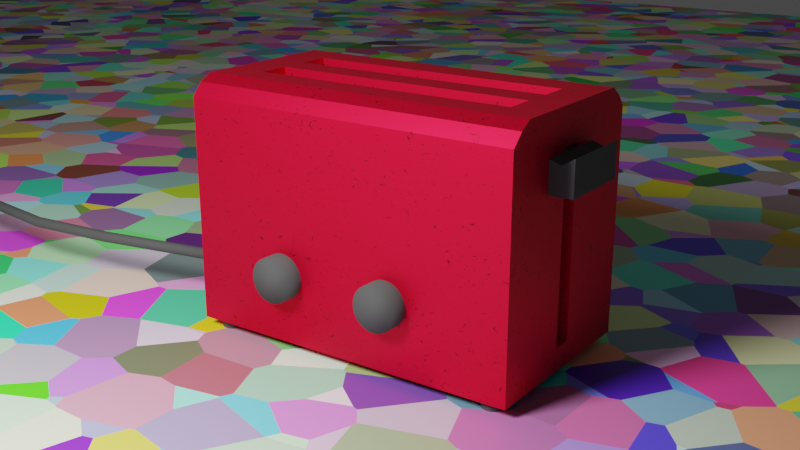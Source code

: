 # Source: Toaster.blend  (saved by Blender 3.5.10; exported with 4.5.12 LTS)
import bpy
from mathutils import Matrix  # noqa: F401  (used for matrix-valued properties, if any)

bpy.ops.wm.read_factory_settings(use_empty=True)
scene = bpy.context.scene
scene.name = 'Scene'

# ---- collections
col_collection = bpy.data.collections.new('Collection'); scene.collection.children.link(col_collection)

# ---- materials (node trees are filled in below, after node groups)
mat_toaster = bpy.data.materials.new('Toaster')
mat_wire = bpy.data.materials.new('Wire')
mat_material_001 = bpy.data.materials.new('Material.001')

# ---- material node trees
mat_toaster.use_nodes = True; mat_toaster.node_tree.nodes.clear()
_N = mat_toaster.node_tree.nodes; _L = mat_toaster.node_tree.links
n0 = _N.new('ShaderNodeBsdfPrincipled'); n0.name = 'Principled BSDF'; n0.location = (10, 300)
n0.distribution = 'GGX'
n0.subsurface_method = 'RANDOM_WALK_SKIN'
n0.inputs[1].default_value = 0.7523
n0.inputs[3].default_value = 1.45
n0.inputs[27].default_value = (0.0, 0.0, 0.0, 1.0)
n0.inputs[28].default_value = 1.0
n1 = _N.new('ShaderNodeOutputMaterial'); n1.name = 'Material Output'; n1.location = (300, 300)
n2 = _N.new('ShaderNodeValToRGB'); n2.name = 'ColorRamp'; n2.location = (-331, 226)
while len(n2.color_ramp.elements) > 1: n2.color_ramp.elements.remove(n2.color_ramp.elements[-1])
n2.color_ramp.elements[0].position = 0.2545; n2.color_ramp.elements[0].color = (0.1662, 0.0, 0.006475, 1.0)
_e = n2.color_ramp.elements.new(0.3382); _e.color = (0.7011, 0.0, 0.02732, 1.0)
n3 = _N.new('ShaderNodeTexNoise'); n3.name = 'Noise Texture'; n3.location = (-541, 212)
n3.inputs[2].default_value = 26.7
n3.inputs[3].default_value = 1.0
n3.inputs[4].default_value = 0.5267
n3.inputs[8].default_value = -3.5
_L.new(n0.outputs[0], n1.inputs[0])
_L.new(n3.outputs[0], n2.inputs[0])
_L.new(n2.outputs[0], n0.inputs[0])
n1.is_active_output = True
mat_wire.use_nodes = True; mat_wire.node_tree.nodes.clear()
_N = mat_wire.node_tree.nodes; _L = mat_wire.node_tree.links
n0 = _N.new('ShaderNodeBsdfPrincipled'); n0.name = 'Principled BSDF'; n0.location = (10, 300)
n0.distribution = 'GGX'
n0.subsurface_method = 'RANDOM_WALK_SKIN'
n0.inputs[0].default_value = (0.05582, 0.05582, 0.05582, 1.0)
n0.inputs[2].default_value = 0.8303
n0.inputs[3].default_value = 1.45
n0.inputs[27].default_value = (0.0, 0.0, 0.0, 1.0)
n0.inputs[28].default_value = 1.0
n1 = _N.new('ShaderNodeOutputMaterial'); n1.name = 'Material Output'; n1.location = (300, 300)
_L.new(n0.outputs[0], n1.inputs[0])
n1.is_active_output = True
mat_material_001.use_nodes = True; mat_material_001.node_tree.nodes.clear()
_N = mat_material_001.node_tree.nodes; _L = mat_material_001.node_tree.links
n0 = _N.new('ShaderNodeBsdfPrincipled'); n0.name = 'Principled BSDF'; n0.location = (10, 300)
n0.distribution = 'GGX'
n0.subsurface_method = 'RANDOM_WALK_SKIN'
n0.inputs[3].default_value = 1.45
n0.inputs[27].default_value = (0.0, 0.0, 0.0, 1.0)
n0.inputs[28].default_value = 1.0
n1 = _N.new('ShaderNodeOutputMaterial'); n1.name = 'Material Output'; n1.location = (300, 300)
n2 = _N.new('ShaderNodeTexVoronoi'); n2.name = 'Voronoi Texture'; n2.location = (-548, 261)
n2.inputs[2].default_value = 60.8
_L.new(n0.outputs[0], n1.inputs[0])
_L.new(n2.outputs[1], n0.inputs[0])
n1.is_active_output = True

# ---- world
world_world = bpy.data.worlds.new('World'); scene.world = world_world
world_world.use_nodes = True; world_world.node_tree.nodes.clear()
_N = world_world.node_tree.nodes; _L = world_world.node_tree.links
n0 = _N.new('ShaderNodeOutputWorld'); n0.name = 'World Output'; n0.location = (300, 300)
n1 = _N.new('ShaderNodeBackground'); n1.name = 'Background'; n1.location = (10, 300)
n1.inputs[0].default_value = (0.05088, 0.05088, 0.05088, 1.0)
_L.new(n1.outputs[0], n0.inputs[0])
n0.is_active_output = True
world_world.color = (0.05088, 0.05088, 0.05088)
world_world.use_sun_shadow = False
world_world.sun_shadow_jitter_overblur = 0.0

# ---- cameras
cam_camera = bpy.data.cameras.new('Camera')
cam_camera.clip_end = 100.0
cam_camera.ortho_scale = 7.314

# ---- lights
light_light = bpy.data.lights.new('Light', 'POINT')
light_light.transmission_factor = 0.0
light_light.energy = 25.0
light_light.shadow_soft_size = 0.1
light_light.shadow_maximum_resolution = 0.006
light_light.use_absolute_resolution = True

# ---- meshes
me_cube_001 = bpy.data.meshes.new('Cube.001')
me_cube_001.from_pydata([(-1.0, -1.0, -1.0), (-1.0, -0.9048, 0.9304), (-1.0, 1.0, -1.0), (-1.009, 0.907, 0.9449), (1.0, -1.0, -1.0), (1.0, -0.9048, 0.9304), (1.0, 1.0, -1.0), (0.9907, 0.907, 0.9449), (-1.0, 0.7545, -1.0), (-1.0, 0.7545, 1.0), (1.0, 0.7545, -1.0), (1.0, 0.7545, 1.0), (-1.0, -1.0, 0.8412), (-1.0, 1.0, 0.8412), (1.0, 1.0, 0.8412), (1.0, -1.0, 0.8412), (1.0, 0.7545, 0.8412), (-1.0, 0.7545, 0.8412), (-1.0, -0.7881, -1.0), (1.0, -0.7881, 1.0), (-1.0, -0.7881, 1.0), (1.0, -0.7881, -1.0), (-1.0, -0.7881, 0.8412), (1.0, -0.7881, 0.8412), (-1.0, -0.9524, 0.8858), (1.0, -0.8465, 0.9652), (0.0, -0.9048, 0.9304), (1.0, -0.9524, 0.8858), (0.0, -1.0, 0.8412), (1.0, -0.894, 0.8412), (-1.0, -0.8465, 0.9652), (-1.0, -0.894, 0.8412), (-1.0, -0.7881, 0.9206), (0.0, -0.7881, 1.0), (1.0, -0.7881, 0.9206), (-1.0, -0.8703, 0.9032), (0.0, -0.8465, 0.9652), (0.0, -0.9524, 0.8858), (1.0, -0.8703, 0.9032), (-1.005, 0.8307, 0.9725), (-0.00934, 0.907, 0.9449), (0.9953, 0.8307, 0.9725), (0.0, 0.7545, 1.0), (-1.005, 0.9535, 0.8931), (0.9953, 0.9535, 0.8931), (1.0, 0.7545, 0.9206), (-1.0, 0.7545, 0.9206), (1.0, 0.8772, 0.8412), (0.0, 1.0, 0.8412), (-1.0, 0.8772, 0.8412), (0.9977, 0.854, 0.9069), (-0.00467, 0.8307, 0.9725), (-0.00467, 0.9535, 0.8931), (-1.002, 0.854, 0.9069), (-0.8, 0.4556, 1.0), (0.7651, 0.4624, 1.0), (0.7651, 0.1451, 1.0), (-0.7989, 0.1449, 1.0), (-0.8, 0.4556, -0.5689), (0.7651, 0.4624, -0.5689), (0.7651, 0.1451, -0.5689), (-0.7989, 0.1449, -0.5689), (-0.7978, -0.459, 1.0), (0.7686, -0.459, 1.0), (0.7686, -0.1465, 1.0), (-0.8001, -0.1504, 1.0), (-0.7978, -0.459, -0.5724), (0.7686, -0.459, -0.5724), (0.7686, -0.1465, -0.5724), (-0.8001, -0.1504, -0.5724), (1.0, -0.1016, -1.0), (-1.0, -0.1016, 0.8412), (-1.0, -0.1016, -1.0), (1.0, -0.1016, 0.8412), (1.0, 0.1044, -1.0), (-1.0, 0.1044, 0.8412), (-1.0, 0.1045, -1.0), (1.0, 0.1045, 0.8412), (-1.0, 0.7545, 0.7015), (-1.0, -0.7881, 0.7015), (-1.0, -0.1016, 0.7015), (-1.0, 0.1044, 0.7015), (-1.0, 0.7545, -0.8098), (-1.0, -0.7881, -0.8098), (-1.0, -0.1016, -0.8098), (-1.0, 0.1045, -0.8098), (-1.0, -0.1016, 0.7015), (-1.0, 0.1044, 0.7015), (-1.0, -0.1016, -0.8098), (-1.0, 0.1045, -0.8098), (-0.867, -0.1016, 0.7015), (-0.867, 0.1044, 0.7015), (-0.867, -0.1016, -0.8098), (-0.867, 0.1045, -0.8098)], [], [(53, 39, 3, 43), (52, 40, 7, 44), (38, 25, 5, 27), (37, 26, 1, 24), (18, 21, 4, 0), (36, 30, 1, 26), (51, 39, 9, 42), (2, 6, 10, 8), (50, 41, 11, 45), (22, 32, 20, 9, 46, 17, 75, 71), (81, 75, 17, 78), (6, 14, 47, 16, 10), (4, 15, 28, 12, 0), (21, 23, 29, 15, 4), (2, 13, 48, 14, 6), (8, 82, 78, 17, 49, 13, 2), (70, 73, 23, 21), (0, 12, 31, 22, 79, 83, 18), (35, 30, 20, 32), (11, 55, 56, 57, 9, 20, 65, 64, 19), (72, 70, 21, 18), (16, 45, 11, 19, 34, 23, 73, 77), (31, 35, 32, 22), (12, 24, 35, 31), (24, 1, 30, 35), (25, 36, 26, 5), (19, 33, 36, 25), (33, 20, 30, 36), (28, 37, 24, 12), (15, 27, 37, 28), (27, 5, 26, 37), (29, 38, 27, 15), (23, 34, 38, 29), (34, 19, 25, 38), (47, 50, 45, 16), (14, 44, 50, 47), (44, 7, 41, 50), (41, 51, 42, 11), (7, 40, 51, 41), (40, 3, 39, 51), (48, 52, 44, 14), (13, 43, 52, 48), (43, 3, 40, 52), (49, 53, 43, 13), (17, 46, 53, 49), (46, 9, 39, 53), (9, 57, 54, 55, 11, 42), (56, 55, 59, 60), (60, 59, 58, 61), (56, 60, 61, 57), (54, 58, 59, 55), (57, 61, 58, 54), (19, 64, 63, 62, 65, 20, 33), (68, 69, 66, 67), (68, 64, 65, 69), (66, 62, 63, 67), (67, 63, 64, 68), (69, 65, 62, 66), (76, 74, 70, 72), (74, 77, 73, 70), (79, 22, 71, 80), (10, 16, 77, 74), (8, 10, 74, 76), (80, 71, 75, 81), (80, 86, 90, 92, 88, 84), (83, 79, 80, 84), (85, 81, 78, 82), (76, 85, 82, 8), (18, 83, 84, 72), (72, 84, 85, 76), (91, 90, 92, 93), (88, 84, 85, 89, 93, 92), (81, 80, 90, 91), (87, 81, 91), (91, 93, 89, 85, 87, 81), (86, 90, 80)])
_uv = me_cube_001.uv_layers.new(name='UVMap')
_uv.uv.foreach_set('vector', [0.6151, 0.2347, 0.625, 0.2347, 0.625, 0.25, 0.6151, 0.25, 0.6151, 0.375, 0.625, 0.375, 0.625, 0.5, 0.6151, 0.5, 0.6151, 0.7368, 0.625, 0.7368, 0.625, 0.75, 0.6151, 0.75, 0.6151, 0.875, 0.625, 0.875, 0.625, 1.0, 0.6151, 1.0, 0.125, 0.7235, 0.375, 0.7235, 0.375, 0.75, 0.125, 0.75, 0.75, 0.7368, 0.875, 0.7368, 0.875, 0.75, 0.75, 0.75, 0.75, 0.5153, 0.875, 0.5153, 0.875, 0.5307, 0.75, 0.5307, 0.125, 0.5, 0.375, 0.5, 0.375, 0.5307, 0.125, 0.5307, 0.6151, 0.5153, 0.625, 0.5153, 0.625, 0.5307, 0.6151, 0.5307, 0.6052, 0.02649, 0.6151, 0.02649, 0.625, 0.02649, 0.625, 0.2193, 0.6151, 0.2193, 0.6052, 0.2193, 0.6052, 0.1381, 0.6052, 0.1123, 0.5877, 0.1381, 0.6052, 0.1381, 0.6052, 0.2193, 0.5877, 0.2193, 0.375, 0.5, 0.6052, 0.5, 0.6052, 0.5153, 0.6052, 0.5307, 0.375, 0.5307, 0.375, 0.75, 0.6052, 0.75, 0.6052, 0.875, 0.6052, 1.0, 0.375, 1.0, 0.375, 0.7235, 0.6052, 0.7235, 0.6052, 0.7368, 0.6052, 0.75, 0.375, 0.75, 0.375, 0.25, 0.6052, 0.25, 0.6052, 0.375, 0.6052, 0.5, 0.375, 0.5, 0.375, 0.2193, 0.3988, 0.2193, 0.5877, 0.2193, 0.6052, 0.2193, 0.6052, 0.2347, 0.6052, 0.25, 0.375, 0.25, 0.375, 0.6377, 0.6052, 0.6377, 0.6052, 0.7235, 0.375, 0.7235, 0.375, 0.0, 0.6052, 0.0, 0.6052, 0.01324, 0.6052, 0.02649, 0.5877, 0.02649, 0.3988, 0.02649, 0.375, 0.02649, 0.6151, 0.01324, 0.625, 0.01324, 0.625, 0.02649, 0.6151, 0.02649, 0.625, 0.5307, 0.6544, 0.5672, 0.6544, 0.6069, 0.8515, 0.6069, 0.875, 0.5307, 0.875, 0.7235, 0.8503, 0.6438, 0.654, 0.6433, 0.625, 0.7235, 0.125, 0.6377, 0.375, 0.6377, 0.375, 0.7235, 0.125, 0.7235, 0.6052, 0.5307, 0.6151, 0.5307, 0.625, 0.5307, 0.625, 0.7235, 0.6151, 0.7235, 0.6052, 0.7235, 0.6052, 0.6377, 0.6052, 0.6119, 0.6052, 0.01324, 0.6151, 0.01324, 0.6151, 0.02649, 0.6052, 0.02649, 0.6052, 0.0, 0.6151, 0.0, 0.6151, 0.01324, 0.6052, 0.01324, 0.6151, 0.0, 0.625, 0.0, 0.625, 0.01324, 0.6151, 0.01324, 0.625, 0.7368, 0.75, 0.7368, 0.75, 0.75, 0.625, 0.75, 0.625, 0.7235, 0.75, 0.7235, 0.75, 0.7368, 0.625, 0.7368, 0.75, 0.7235, 0.875, 0.7235, 0.875, 0.7368, 0.75, 0.7368, 0.6052, 0.875, 0.6151, 0.875, 0.6151, 1.0, 0.6052, 1.0, 0.6052, 0.75, 0.6151, 0.75, 0.6151, 0.875, 0.6052, 0.875, 0.6151, 0.75, 0.625, 0.75, 0.625, 0.875, 0.6151, 0.875, 0.6052, 0.7368, 0.6151, 0.7368, 0.6151, 0.75, 0.6052, 0.75, 0.6052, 0.7235, 0.6151, 0.7235, 0.6151, 0.7368, 0.6052, 0.7368, 0.6151, 0.7235, 0.625, 0.7235, 0.625, 0.7368, 0.6151, 0.7368, 0.6052, 0.5153, 0.6151, 0.5153, 0.6151, 0.5307, 0.6052, 0.5307, 0.6052, 0.5, 0.6151, 0.5, 0.6151, 0.5153, 0.6052, 0.5153, 0.6151, 0.5, 0.625, 0.5, 0.625, 0.5153, 0.6151, 0.5153, 0.625, 0.5153, 0.75, 0.5153, 0.75, 0.5307, 0.625, 0.5307, 0.625, 0.5, 0.75, 0.5, 0.75, 0.5153, 0.625, 0.5153, 0.75, 0.5, 0.875, 0.5, 0.875, 0.5153, 0.75, 0.5153, 0.6052, 0.375, 0.6151, 0.375, 0.6151, 0.5, 0.6052, 0.5, 0.6052, 0.25, 0.6151, 0.25, 0.6151, 0.375, 0.6052, 0.375, 0.6151, 0.25, 0.625, 0.25, 0.625, 0.375, 0.6151, 0.375, 0.6052, 0.2347, 0.6151, 0.2347, 0.6151, 0.25, 0.6052, 0.25, 0.6052, 0.2193, 0.6151, 0.2193, 0.6151, 0.2347, 0.6052, 0.2347, 0.6151, 0.2193, 0.625, 0.2193, 0.625, 0.2347, 0.6151, 0.2347, 0.875, 0.5307, 0.8515, 0.6069, 0.85, 0.568, 0.6544, 0.5672, 0.625, 0.5307, 0.75, 0.5307, 0.6544, 0.6069, 0.6544, 0.5672, 0.0, 0.0, 0.0, 0.0, 0.0, 0.0, 0.0, 0.0, 0.0, 0.0, 0.0, 0.0, 0.6544, 0.6069, 0.0, 0.0, 0.0, 0.0, 0.8515, 0.6069, 0.85, 0.568, 0.0, 0.0, 0.0, 0.0, 0.6544, 0.5672, 0.8515, 0.6069, 0.0, 0.0, 0.0, 0.0, 0.85, 0.568, 0.625, 0.7235, 0.654, 0.6433, 0.654, 0.6824, 0.8501, 0.6804, 0.8503, 0.6438, 0.875, 0.7235, 0.75, 0.7235, 0.0, 0.0, 0.0, 0.0, 0.0, 0.0, 0.0, 0.0, 0.0, 0.0, 0.0, 0.0, 0.0, 0.0, 0.0, 0.0, 0.0, 0.0, 0.0, 0.0, 0.0, 0.0, 0.0, 0.0, 0.0, 0.0, 0.0, 0.0, 0.0, 0.0, 0.0, 0.0, 0.0, 0.0, 0.0, 0.0, 0.0, 0.0, 0.0, 0.0, 0.125, 0.6119, 0.375, 0.6119, 0.375, 0.6377, 0.125, 0.6377, 0.375, 0.6119, 0.6052, 0.6119, 0.6052, 0.6377, 0.375, 0.6377, 0.5877, 0.02649, 0.6052, 0.02649, 0.6052, 0.1123, 0.5877, 0.1123, 0.375, 0.5307, 0.6052, 0.5307, 0.6052, 0.6119, 0.375, 0.6119, 0.125, 0.5307, 0.375, 0.5307, 0.375, 0.6119, 0.125, 0.6119, 0.5877, 0.1123, 0.6052, 0.1123, 0.6052, 0.1381, 0.5877, 0.1381, 0.5877, 0.1123, 0.0, 0.0, 0.0, 0.0, 0.0, 0.0, 0.0, 0.0, 0.0, 0.0, 0.3988, 0.02649, 0.5877, 0.02649, 0.5877, 0.1123, 0.3988, 0.1123, 0.3988, 0.1381, 0.5877, 0.1381, 0.5877, 0.2193, 0.3988, 0.2193, 0.375, 0.1381, 0.3988, 0.1381, 0.3988, 0.2193, 0.375, 0.2193, 0.375, 0.02649, 0.3988, 0.02649, 0.3988, 0.1123, 0.375, 0.1123, 0.375, 0.1123, 0.3988, 0.1123, 0.3988, 0.1381, 0.375, 0.1381, 0.0, 0.0, 0.0, 0.0, 0.0, 0.0, 0.0, 0.0, 0.0, 0.0, 0.0, 0.0, 0.0, 0.0, 0.0, 0.0, 0.0, 0.0, 0.0, 0.0, 0.5877, 0.1381, 0.5877, 0.1123, 0.0, 0.0, 0.0, 0.0, 0.0, 0.0, 0.5877, 0.1381, 0.0, 0.0, 0.0, 0.0, 0.0, 0.0, 0.0, 0.0, 0.0, 0.0, 0.0, 0.0, 0.5877, 0.1381, 0.0, 0.0, 0.0, 0.0, 0.5877, 0.1123])
me_cube_001.materials.append(mat_toaster)
me_cube_001.update()
me_cube_002 = bpy.data.meshes.new('Cube.002')
me_cube_002.from_pydata([(-0.01467, -0.03332, -0.01467), (-0.01467, -0.03332, 0.01467), (-0.01467, 0.03332, -0.01467), (-0.01467, 0.03332, 0.01467), (0.01467, -0.03332, -0.01467), (0.01467, -0.03332, 0.01467), (0.01467, 0.03332, -0.01467), (0.01467, 0.03332, 0.01467), (-0.004231, 0.03332, -0.01467), (-0.004231, 0.03332, 0.00838), (-0.004231, -0.03332, -0.01467), (-0.004231, -0.03332, 0.00838)], [], [(0, 1, 3, 2), (8, 9, 7, 6), (6, 7, 5, 4), (10, 11, 1, 0), (8, 6, 4, 10), (9, 3, 1, 11), (7, 9, 11, 5), (2, 8, 10, 0), (4, 5, 11, 10), (2, 3, 9, 8)])
_uv = me_cube_002.uv_layers.new(name='UVMap')
_uv.uv.foreach_set('vector', [0.375, 0.0, 0.625, 0.0, 0.625, 0.25, 0.375, 0.25, 0.375, 0.3389, 0.625, 0.3389, 0.625, 0.5, 0.375, 0.5, 0.375, 0.5, 0.625, 0.5, 0.625, 0.75, 0.375, 0.75, 0.375, 0.9111, 0.625, 0.9111, 0.625, 1.0, 0.375, 1.0, 0.2139, 0.5, 0.375, 0.5, 0.375, 0.75, 0.2139, 0.75, 0.7861, 0.5, 0.875, 0.5, 0.875, 0.75, 0.7861, 0.75, 0.625, 0.5, 0.7861, 0.5, 0.7861, 0.75, 0.625, 0.75, 0.125, 0.5, 0.2139, 0.5, 0.2139, 0.75, 0.125, 0.75, 0.375, 0.75, 0.625, 0.75, 0.625, 0.9111, 0.375, 0.9111, 0.375, 0.25, 0.625, 0.25, 0.625, 0.3389, 0.375, 0.3389])
me_cube_002.materials.append(mat_wire)
me_cube_002.update()
me_cylinder = bpy.data.meshes.new('Cylinder')
me_cylinder.from_pydata([(0.0, 0.01887, -0.01887), (0.0, 0.01887, 0.01887), (0.003681, 0.0185, -0.01887), (0.003681, 0.0185, 0.01887), (0.00722, 0.01743, -0.01887), (0.00722, 0.01743, 0.01887), (0.01048, 0.01569, -0.01887), (0.01048, 0.01569, 0.01887), (0.01334, 0.01334, -0.01887), (0.01334, 0.01334, 0.01887), (0.01569, 0.01048, -0.01887), (0.01569, 0.01048, 0.01887), (0.01743, 0.00722, -0.01887), (0.01743, 0.00722, 0.01887), (0.0185, 0.003681, -0.01887), (0.0185, 0.003681, 0.01887), (0.01887, 0.0, -0.01887), (0.01887, 0.0, 0.01887), (0.0185, -0.003681, -0.01887), (0.0185, -0.003681, 0.01887), (0.01743, -0.00722, -0.01887), (0.01743, -0.00722, 0.01887), (0.01569, -0.01048, -0.01887), (0.01569, -0.01048, 0.01887), (0.01334, -0.01334, -0.01887), (0.01334, -0.01334, 0.01887), (0.01048, -0.01569, -0.01887), (0.01048, -0.01569, 0.01887), (0.00722, -0.01743, -0.01887), (0.00722, -0.01743, 0.01887), (0.003681, -0.0185, -0.01887), (0.003681, -0.0185, 0.01887), (0.0, -0.01887, -0.01887), (0.0, -0.01887, 0.01887), (-0.003681, -0.0185, -0.01887), (-0.003681, -0.0185, 0.01887), (-0.00722, -0.01743, -0.01887), (-0.00722, -0.01743, 0.01887), (-0.01048, -0.01569, -0.01887), (-0.01048, -0.01569, 0.01887), (-0.01334, -0.01334, -0.01887), (-0.01334, -0.01334, 0.01887), (-0.01569, -0.01048, -0.01887), (-0.01569, -0.01048, 0.01887), (-0.01743, -0.00722, -0.01887), (-0.01743, -0.00722, 0.01887), (-0.0185, -0.003681, -0.01887), (-0.0185, -0.003681, 0.01887), (-0.01887, 0.0, -0.01887), (-0.01887, 0.0, 0.01887), (-0.0185, 0.003681, -0.01887), (-0.0185, 0.003681, 0.01887), (-0.01743, 0.00722, -0.01887), (-0.01743, 0.00722, 0.01887), (-0.01569, 0.01048, -0.01887), (-0.01569, 0.01048, 0.01887), (-0.01334, 0.01334, -0.01887), (-0.01334, 0.01334, 0.01887), (-0.01048, 0.01569, -0.01887), (-0.01048, 0.01569, 0.01887), (-0.00722, 0.01743, -0.01887), (-0.00722, 0.01743, 0.01887), (-0.003681, 0.0185, -0.01887), (-0.003681, 0.0185, 0.01887)], [], [(0, 1, 3, 2), (2, 3, 5, 4), (4, 5, 7, 6), (6, 7, 9, 8), (8, 9, 11, 10), (10, 11, 13, 12), (12, 13, 15, 14), (14, 15, 17, 16), (16, 17, 19, 18), (18, 19, 21, 20), (20, 21, 23, 22), (22, 23, 25, 24), (24, 25, 27, 26), (26, 27, 29, 28), (28, 29, 31, 30), (30, 31, 33, 32), (32, 33, 35, 34), (34, 35, 37, 36), (36, 37, 39, 38), (38, 39, 41, 40), (40, 41, 43, 42), (42, 43, 45, 44), (44, 45, 47, 46), (46, 47, 49, 48), (48, 49, 51, 50), (50, 51, 53, 52), (52, 53, 55, 54), (54, 55, 57, 56), (56, 57, 59, 58), (58, 59, 61, 60), (3, 1, 63, 61, 59, 57, 55, 53, 51, 49, 47, 45, 43, 41, 39, 37, 35, 33, 31, 29, 27, 25, 23, 21, 19, 17, 15, 13, 11, 9, 7, 5), (60, 61, 63, 62), (62, 63, 1, 0), (0, 2, 4, 6, 8, 10, 12, 14, 16, 18, 20, 22, 24, 26, 28, 30, 32, 34, 36, 38, 40, 42, 44, 46, 48, 50, 52, 54, 56, 58, 60, 62)])
me_cylinder.polygons.foreach_set('use_smooth', [True] * 34)
_uv = me_cylinder.uv_layers.new(name='UVMap')
_uv.uv.foreach_set('vector', [1.0, 0.5, 1.0, 1.0, 0.9688, 1.0, 0.9688, 0.5, 0.9688, 0.5, 0.9688, 1.0, 0.9375, 1.0, 0.9375, 0.5, 0.9375, 0.5, 0.9375, 1.0, 0.9062, 1.0, 0.9062, 0.5, 0.9062, 0.5, 0.9062, 1.0, 0.875, 1.0, 0.875, 0.5, 0.875, 0.5, 0.875, 1.0, 0.8438, 1.0, 0.8438, 0.5, 0.8438, 0.5, 0.8438, 1.0, 0.8125, 1.0, 0.8125, 0.5, 0.8125, 0.5, 0.8125, 1.0, 0.7812, 1.0, 0.7812, 0.5, 0.7812, 0.5, 0.7812, 1.0, 0.75, 1.0, 0.75, 0.5, 0.75, 0.5, 0.75, 1.0, 0.7188, 1.0, 0.7188, 0.5, 0.7188, 0.5, 0.7188, 1.0, 0.6875, 1.0, 0.6875, 0.5, 0.6875, 0.5, 0.6875, 1.0, 0.6562, 1.0, 0.6562, 0.5, 0.6562, 0.5, 0.6562, 1.0, 0.625, 1.0, 0.625, 0.5, 0.625, 0.5, 0.625, 1.0, 0.5938, 1.0, 0.5938, 0.5, 0.5938, 0.5, 0.5938, 1.0, 0.5625, 1.0, 0.5625, 0.5, 0.5625, 0.5, 0.5625, 1.0, 0.5312, 1.0, 0.5312, 0.5, 0.5312, 0.5, 0.5312, 1.0, 0.5, 1.0, 0.5, 0.5, 0.5, 0.5, 0.5, 1.0, 0.4688, 1.0, 0.4688, 0.5, 0.4688, 0.5, 0.4688, 1.0, 0.4375, 1.0, 0.4375, 0.5, 0.4375, 0.5, 0.4375, 1.0, 0.4062, 1.0, 0.4062, 0.5, 0.4062, 0.5, 0.4062, 1.0, 0.375, 1.0, 0.375, 0.5, 0.375, 0.5, 0.375, 1.0, 0.3438, 1.0, 0.3438, 0.5, 0.3438, 0.5, 0.3438, 1.0, 0.3125, 1.0, 0.3125, 0.5, 0.3125, 0.5, 0.3125, 1.0, 0.2812, 1.0, 0.2812, 0.5, 0.2812, 0.5, 0.2812, 1.0, 0.25, 1.0, 0.25, 0.5, 0.25, 0.5, 0.25, 1.0, 0.2188, 1.0, 0.2188, 0.5, 0.2188, 0.5, 0.2188, 1.0, 0.1875, 1.0, 0.1875, 0.5, 0.1875, 0.5, 0.1875, 1.0, 0.1562, 1.0, 0.1562, 0.5, 0.1562, 0.5, 0.1562, 1.0, 0.125, 1.0, 0.125, 0.5, 0.125, 0.5, 0.125, 1.0, 0.09375, 1.0, 0.09375, 0.5, 0.09375, 0.5, 0.09375, 1.0, 0.0625, 1.0, 0.0625, 0.5, 0.2968, 0.4854, 0.25, 0.49, 0.2032, 0.4854, 0.1582, 0.4717, 0.1167, 0.4496, 0.08029, 0.4197, 0.05045, 0.3833, 0.02827, 0.3418, 0.01461, 0.2968, 0.01, 0.25, 0.01461, 0.2032, 0.02827, 0.1582, 0.05045, 0.1167, 0.08029, 0.08029, 0.1167, 0.05045, 0.1582, 0.02827, 0.2032, 0.01461, 0.25, 0.01, 0.2968, 0.01461, 0.3418, 0.02827, 0.3833, 0.05045, 0.4197, 0.08029, 0.4496, 0.1167, 0.4717, 0.1582, 0.4854, 0.2032, 0.49, 0.25, 0.4854, 0.2968, 0.4717, 0.3418, 0.4496, 0.3833, 0.4197, 0.4197, 0.3833, 0.4496, 0.3418, 0.4717, 0.0625, 0.5, 0.0625, 1.0, 0.03125, 1.0, 0.03125, 0.5, 0.03125, 0.5, 0.03125, 1.0, 0.0, 1.0, 0.0, 0.5, 0.75, 0.49, 0.7968, 0.4854, 0.8418, 0.4717, 0.8833, 0.4496, 0.9197, 0.4197, 0.9496, 0.3833, 0.9717, 0.3418, 0.9854, 0.2968, 0.99, 0.25, 0.9854, 0.2032, 0.9717, 0.1582, 0.9496, 0.1167, 0.9197, 0.08029, 0.8833, 0.05045, 0.8418, 0.02827, 0.7968, 0.01461, 0.75, 0.01, 0.7032, 0.01461, 0.6582, 0.02827, 0.6167, 0.05045, 0.5803, 0.08029, 0.5504, 0.1167, 0.5283, 0.1582, 0.5146, 0.2032, 0.51, 0.25, 0.5146, 0.2968, 0.5283, 0.3418, 0.5504, 0.3833, 0.5803, 0.4197, 0.6167, 0.4496, 0.6582, 0.4717, 0.7032, 0.4854])
me_cylinder.materials.append(mat_wire)
me_cylinder.update()
me_cylinder_001 = bpy.data.meshes.new('Cylinder.001')
me_cylinder_001.from_pydata([(0.0, 0.01887, -0.01887), (0.0, 0.01887, 0.01887), (0.003681, 0.0185, -0.01887), (0.003681, 0.0185, 0.01887), (0.00722, 0.01743, -0.01887), (0.00722, 0.01743, 0.01887), (0.01048, 0.01569, -0.01887), (0.01048, 0.01569, 0.01887), (0.01334, 0.01334, -0.01887), (0.01334, 0.01334, 0.01887), (0.01569, 0.01048, -0.01887), (0.01569, 0.01048, 0.01887), (0.01743, 0.00722, -0.01887), (0.01743, 0.00722, 0.01887), (0.0185, 0.003681, -0.01887), (0.0185, 0.003681, 0.01887), (0.01887, 0.0, -0.01887), (0.01887, 0.0, 0.01887), (0.0185, -0.003681, -0.01887), (0.0185, -0.003681, 0.01887), (0.01743, -0.00722, -0.01887), (0.01743, -0.00722, 0.01887), (0.01569, -0.01048, -0.01887), (0.01569, -0.01048, 0.01887), (0.01334, -0.01334, -0.01887), (0.01334, -0.01334, 0.01887), (0.01048, -0.01569, -0.01887), (0.01048, -0.01569, 0.01887), (0.00722, -0.01743, -0.01887), (0.00722, -0.01743, 0.01887), (0.003681, -0.0185, -0.01887), (0.003681, -0.0185, 0.01887), (0.0, -0.01887, -0.01887), (0.0, -0.01887, 0.01887), (-0.003681, -0.0185, -0.01887), (-0.003681, -0.0185, 0.01887), (-0.00722, -0.01743, -0.01887), (-0.00722, -0.01743, 0.01887), (-0.01048, -0.01569, -0.01887), (-0.01048, -0.01569, 0.01887), (-0.01334, -0.01334, -0.01887), (-0.01334, -0.01334, 0.01887), (-0.01569, -0.01048, -0.01887), (-0.01569, -0.01048, 0.01887), (-0.01743, -0.00722, -0.01887), (-0.01743, -0.00722, 0.01887), (-0.0185, -0.003681, -0.01887), (-0.0185, -0.003681, 0.01887), (-0.01887, 0.0, -0.01887), (-0.01887, 0.0, 0.01887), (-0.0185, 0.003681, -0.01887), (-0.0185, 0.003681, 0.01887), (-0.01743, 0.00722, -0.01887), (-0.01743, 0.00722, 0.01887), (-0.01569, 0.01048, -0.01887), (-0.01569, 0.01048, 0.01887), (-0.01334, 0.01334, -0.01887), (-0.01334, 0.01334, 0.01887), (-0.01048, 0.01569, -0.01887), (-0.01048, 0.01569, 0.01887), (-0.00722, 0.01743, -0.01887), (-0.00722, 0.01743, 0.01887), (-0.003681, 0.0185, -0.01887), (-0.003681, 0.0185, 0.01887)], [], [(0, 1, 3, 2), (2, 3, 5, 4), (4, 5, 7, 6), (6, 7, 9, 8), (8, 9, 11, 10), (10, 11, 13, 12), (12, 13, 15, 14), (14, 15, 17, 16), (16, 17, 19, 18), (18, 19, 21, 20), (20, 21, 23, 22), (22, 23, 25, 24), (24, 25, 27, 26), (26, 27, 29, 28), (28, 29, 31, 30), (30, 31, 33, 32), (32, 33, 35, 34), (34, 35, 37, 36), (36, 37, 39, 38), (38, 39, 41, 40), (40, 41, 43, 42), (42, 43, 45, 44), (44, 45, 47, 46), (46, 47, 49, 48), (48, 49, 51, 50), (50, 51, 53, 52), (52, 53, 55, 54), (54, 55, 57, 56), (56, 57, 59, 58), (58, 59, 61, 60), (3, 1, 63, 61, 59, 57, 55, 53, 51, 49, 47, 45, 43, 41, 39, 37, 35, 33, 31, 29, 27, 25, 23, 21, 19, 17, 15, 13, 11, 9, 7, 5), (60, 61, 63, 62), (62, 63, 1, 0), (0, 2, 4, 6, 8, 10, 12, 14, 16, 18, 20, 22, 24, 26, 28, 30, 32, 34, 36, 38, 40, 42, 44, 46, 48, 50, 52, 54, 56, 58, 60, 62)])
me_cylinder_001.polygons.foreach_set('use_smooth', [True] * 34)
_uv = me_cylinder_001.uv_layers.new(name='UVMap')
_uv.uv.foreach_set('vector', [1.0, 0.5, 1.0, 1.0, 0.9688, 1.0, 0.9688, 0.5, 0.9688, 0.5, 0.9688, 1.0, 0.9375, 1.0, 0.9375, 0.5, 0.9375, 0.5, 0.9375, 1.0, 0.9062, 1.0, 0.9062, 0.5, 0.9062, 0.5, 0.9062, 1.0, 0.875, 1.0, 0.875, 0.5, 0.875, 0.5, 0.875, 1.0, 0.8438, 1.0, 0.8438, 0.5, 0.8438, 0.5, 0.8438, 1.0, 0.8125, 1.0, 0.8125, 0.5, 0.8125, 0.5, 0.8125, 1.0, 0.7812, 1.0, 0.7812, 0.5, 0.7812, 0.5, 0.7812, 1.0, 0.75, 1.0, 0.75, 0.5, 0.75, 0.5, 0.75, 1.0, 0.7188, 1.0, 0.7188, 0.5, 0.7188, 0.5, 0.7188, 1.0, 0.6875, 1.0, 0.6875, 0.5, 0.6875, 0.5, 0.6875, 1.0, 0.6562, 1.0, 0.6562, 0.5, 0.6562, 0.5, 0.6562, 1.0, 0.625, 1.0, 0.625, 0.5, 0.625, 0.5, 0.625, 1.0, 0.5938, 1.0, 0.5938, 0.5, 0.5938, 0.5, 0.5938, 1.0, 0.5625, 1.0, 0.5625, 0.5, 0.5625, 0.5, 0.5625, 1.0, 0.5312, 1.0, 0.5312, 0.5, 0.5312, 0.5, 0.5312, 1.0, 0.5, 1.0, 0.5, 0.5, 0.5, 0.5, 0.5, 1.0, 0.4688, 1.0, 0.4688, 0.5, 0.4688, 0.5, 0.4688, 1.0, 0.4375, 1.0, 0.4375, 0.5, 0.4375, 0.5, 0.4375, 1.0, 0.4062, 1.0, 0.4062, 0.5, 0.4062, 0.5, 0.4062, 1.0, 0.375, 1.0, 0.375, 0.5, 0.375, 0.5, 0.375, 1.0, 0.3438, 1.0, 0.3438, 0.5, 0.3438, 0.5, 0.3438, 1.0, 0.3125, 1.0, 0.3125, 0.5, 0.3125, 0.5, 0.3125, 1.0, 0.2812, 1.0, 0.2812, 0.5, 0.2812, 0.5, 0.2812, 1.0, 0.25, 1.0, 0.25, 0.5, 0.25, 0.5, 0.25, 1.0, 0.2188, 1.0, 0.2188, 0.5, 0.2188, 0.5, 0.2188, 1.0, 0.1875, 1.0, 0.1875, 0.5, 0.1875, 0.5, 0.1875, 1.0, 0.1562, 1.0, 0.1562, 0.5, 0.1562, 0.5, 0.1562, 1.0, 0.125, 1.0, 0.125, 0.5, 0.125, 0.5, 0.125, 1.0, 0.09375, 1.0, 0.09375, 0.5, 0.09375, 0.5, 0.09375, 1.0, 0.0625, 1.0, 0.0625, 0.5, 0.2968, 0.4854, 0.25, 0.49, 0.2032, 0.4854, 0.1582, 0.4717, 0.1167, 0.4496, 0.08029, 0.4197, 0.05045, 0.3833, 0.02827, 0.3418, 0.01461, 0.2968, 0.01, 0.25, 0.01461, 0.2032, 0.02827, 0.1582, 0.05045, 0.1167, 0.08029, 0.08029, 0.1167, 0.05045, 0.1582, 0.02827, 0.2032, 0.01461, 0.25, 0.01, 0.2968, 0.01461, 0.3418, 0.02827, 0.3833, 0.05045, 0.4197, 0.08029, 0.4496, 0.1167, 0.4717, 0.1582, 0.4854, 0.2032, 0.49, 0.25, 0.4854, 0.2968, 0.4717, 0.3418, 0.4496, 0.3833, 0.4197, 0.4197, 0.3833, 0.4496, 0.3418, 0.4717, 0.0625, 0.5, 0.0625, 1.0, 0.03125, 1.0, 0.03125, 0.5, 0.03125, 0.5, 0.03125, 1.0, 0.0, 1.0, 0.0, 0.5, 0.75, 0.49, 0.7968, 0.4854, 0.8418, 0.4717, 0.8833, 0.4496, 0.9197, 0.4197, 0.9496, 0.3833, 0.9717, 0.3418, 0.9854, 0.2968, 0.99, 0.25, 0.9854, 0.2032, 0.9717, 0.1582, 0.9496, 0.1167, 0.9197, 0.08029, 0.8833, 0.05045, 0.8418, 0.02827, 0.7968, 0.01461, 0.75, 0.01, 0.7032, 0.01461, 0.6582, 0.02827, 0.6167, 0.05045, 0.5803, 0.08029, 0.5504, 0.1167, 0.5283, 0.1582, 0.5146, 0.2032, 0.51, 0.25, 0.5146, 0.2968, 0.5283, 0.3418, 0.5504, 0.3833, 0.5803, 0.4197, 0.6167, 0.4496, 0.6582, 0.4717, 0.7032, 0.4854])
me_cylinder_001.materials.append(mat_wire)
me_cylinder_001.update()
me_cylinder_002 = bpy.data.meshes.new('Cylinder.002')
me_cylinder_002.from_pydata([(-1.94e-08, -0.004932, 0.4826), (1.996e-09, -0.004932, -0.01675), (-0.0009623, -0.004837, 0.4826), (-0.0009622, -0.004837, -0.01675), (-0.001888, -0.004557, 0.4826), (-0.001887, -0.004557, -0.01675), (-0.00274, -0.004101, 0.4826), (-0.00274, -0.004101, -0.01675), (-0.003488, -0.003488, 0.4826), (-0.003488, -0.003488, -0.01675), (-0.004101, -0.00274, 0.4826), (-0.004101, -0.00274, -0.01675), (-0.004557, -0.001887, 0.4826), (-0.004557, -0.001887, -0.01675), (-0.004837, -0.0009622, 0.4826), (-0.004837, -0.0009622, -0.01675), (-0.004932, 2.184e-09, 0.4826), (-0.004932, 2.184e-09, -0.01675), (-0.004837, 0.0009622, 0.4826), (-0.004837, 0.0009622, -0.01675), (-0.004557, 0.001887, 0.4826), (-0.004557, 0.001887, -0.01675), (-0.004101, 0.00274, 0.4826), (-0.004101, 0.00274, -0.01675), (-0.003488, 0.003488, 0.4826), (-0.003488, 0.003488, -0.01675), (-0.00274, 0.004101, 0.4826), (-0.00274, 0.004101, -0.01675), (-0.001888, 0.004557, 0.4826), (-0.001887, 0.004557, -0.01675), (-0.0009623, 0.004837, 0.4826), (-0.0009622, 0.004837, -0.01675), (-1.94e-08, 0.004932, 0.4826), (1.996e-09, 0.004932, -0.01675), (0.0009622, 0.004837, 0.4826), (0.0009622, 0.004837, -0.01675), (0.001887, 0.004557, 0.4826), (0.001887, 0.004557, -0.01675), (0.00274, 0.004101, 0.4826), (0.00274, 0.004101, -0.01675), (0.003488, 0.003488, 0.4826), (0.003488, 0.003488, -0.01675), (0.004101, 0.00274, 0.4826), (0.004101, 0.00274, -0.01675), (0.004557, 0.001887, 0.4826), (0.004557, 0.001887, -0.01675), (0.004837, 0.0009622, 0.4826), (0.004837, 0.0009622, -0.01675), (0.004932, 2.184e-09, 0.4826), (0.004932, 2.184e-09, -0.01675), (0.004837, -0.0009622, 0.4826), (0.004837, -0.0009622, -0.01675), (0.004557, -0.001887, 0.4826), (0.004557, -0.001887, -0.01675), (0.004101, -0.00274, 0.4826), (0.004101, -0.00274, -0.01675), (0.003488, -0.003488, 0.4826), (0.003488, -0.003488, -0.01675), (0.00274, -0.004101, 0.4826), (0.00274, -0.004101, -0.01675), (0.001887, -0.004557, 0.4826), (0.001887, -0.004557, -0.01675), (0.0009622, -0.004837, 0.4826), (0.0009622, -0.004837, -0.01675), (-4.461e-09, 0.02334, 0.1339), (-0.0009622, 0.02343, 0.1339), (-0.001887, 0.02372, 0.1339), (-0.00274, 0.02417, 0.1339), (-0.003488, 0.02478, 0.1339), (-0.004101, 0.02553, 0.1339), (-0.004557, 0.02638, 0.1339), (-0.004837, 0.02731, 0.1339), (-0.004932, 0.02827, 0.1339), (-0.004837, 0.02923, 0.1339), (-0.004557, 0.03016, 0.1339), (-0.004101, 0.03101, 0.1339), (-0.003488, 0.03176, 0.1339), (-0.00274, 0.03237, 0.1339), (-0.001887, 0.03283, 0.1339), (-0.0009622, 0.03311, 0.1339), (-4.461e-09, 0.0332, 0.1339), (0.0009622, 0.03311, 0.1339), (0.001887, 0.03283, 0.1339), (0.00274, 0.03237, 0.1339), (0.003488, 0.03176, 0.1339), (0.004101, 0.03101, 0.1339), (0.004557, 0.03016, 0.1339), (0.004837, 0.02923, 0.1339), (0.004932, 0.02827, 0.1339), (0.004837, 0.02731, 0.1339), (0.004557, 0.02638, 0.1339), (0.004101, 0.02553, 0.1339), (0.003488, 0.02478, 0.1339), (0.00274, 0.02417, 0.1339), (0.001887, 0.02372, 0.1339), (0.0009622, 0.02343, 0.1339), (-0.0009622, 0.03121, 0.2193), (-0.001887, 0.03149, 0.2193), (-0.00274, 0.03195, 0.2193), (-0.003488, 0.03256, 0.2193), (-0.004101, 0.03331, 0.2193), (-0.004557, 0.03416, 0.2193), (-0.004837, 0.03509, 0.2193), (-0.004932, 0.03605, 0.2193), (-0.004837, 0.03701, 0.2193), (-0.004557, 0.03794, 0.2193), (-0.004101, 0.03879, 0.2193), (-0.003488, 0.03954, 0.2193), (-0.00274, 0.04015, 0.2193), (-0.001887, 0.04061, 0.2193), (-0.0009622, 0.04089, 0.2193), (-8.117e-09, 0.04098, 0.2193), (0.0009622, 0.04089, 0.2193), (0.001887, 0.04061, 0.2193), (0.00274, 0.04015, 0.2193), (0.003488, 0.03954, 0.2193), (0.004101, 0.03879, 0.2193), (0.004557, 0.03794, 0.2193), (0.004837, 0.03701, 0.2193), (0.004932, 0.03605, 0.2193), (0.004837, 0.03509, 0.2193), (0.004557, 0.03416, 0.2193), (0.004101, 0.03331, 0.2193), (0.003488, 0.03256, 0.2193), (0.00274, 0.03195, 0.2193), (0.001887, 0.03149, 0.2193), (0.0009622, 0.03121, 0.2193), (-8.117e-09, 0.03112, 0.2193)], [], [(64, 1, 3, 65), (65, 3, 5, 66), (66, 5, 7, 67), (67, 7, 9, 68), (68, 9, 11, 69), (69, 11, 13, 70), (70, 13, 15, 71), (71, 15, 17, 72), (72, 17, 19, 73), (73, 19, 21, 74), (74, 21, 23, 75), (75, 23, 25, 76), (76, 25, 27, 77), (77, 27, 29, 78), (78, 29, 31, 79), (79, 31, 33, 80), (80, 33, 35, 81), (81, 35, 37, 82), (82, 37, 39, 83), (83, 39, 41, 84), (84, 41, 43, 85), (85, 43, 45, 86), (86, 45, 47, 87), (87, 47, 49, 88), (88, 49, 51, 89), (89, 51, 53, 90), (90, 53, 55, 91), (91, 55, 57, 92), (92, 57, 59, 93), (93, 59, 61, 94), (3, 1, 63, 61, 59, 57, 55, 53, 51, 49, 47, 45, 43, 41, 39, 37, 35, 33, 31, 29, 27, 25, 23, 21, 19, 17, 15, 13, 11, 9, 7, 5), (94, 61, 63, 95), (95, 63, 1, 64), (0, 2, 4, 6, 8, 10, 12, 14, 16, 18, 20, 22, 24, 26, 28, 30, 32, 34, 36, 38, 40, 42, 44, 46, 48, 50, 52, 54, 56, 58, 60, 62), (126, 95, 64, 127), (125, 94, 95, 126), (124, 93, 94, 125), (123, 92, 93, 124), (122, 91, 92, 123), (121, 90, 91, 122), (120, 89, 90, 121), (119, 88, 89, 120), (118, 87, 88, 119), (117, 86, 87, 118), (116, 85, 86, 117), (115, 84, 85, 116), (114, 83, 84, 115), (113, 82, 83, 114), (112, 81, 82, 113), (111, 80, 81, 112), (110, 79, 80, 111), (109, 78, 79, 110), (108, 77, 78, 109), (107, 76, 77, 108), (106, 75, 76, 107), (105, 74, 75, 106), (104, 73, 74, 105), (103, 72, 73, 104), (102, 71, 72, 103), (101, 70, 71, 102), (100, 69, 70, 101), (99, 68, 69, 100), (98, 67, 68, 99), (97, 66, 67, 98), (96, 65, 66, 97), (127, 64, 65, 96), (0, 127, 96, 2), (2, 96, 97, 4), (4, 97, 98, 6), (6, 98, 99, 8), (8, 99, 100, 10), (10, 100, 101, 12), (12, 101, 102, 14), (14, 102, 103, 16), (16, 103, 104, 18), (18, 104, 105, 20), (20, 105, 106, 22), (22, 106, 107, 24), (24, 107, 108, 26), (26, 108, 109, 28), (28, 109, 110, 30), (30, 110, 111, 32), (32, 111, 112, 34), (34, 112, 113, 36), (36, 113, 114, 38), (38, 114, 115, 40), (40, 115, 116, 42), (42, 116, 117, 44), (44, 117, 118, 46), (46, 118, 119, 48), (48, 119, 120, 50), (50, 120, 121, 52), (52, 121, 122, 54), (54, 122, 123, 56), (56, 123, 124, 58), (58, 124, 125, 60), (60, 125, 126, 62), (62, 126, 127, 0)])
me_cylinder_002.polygons.foreach_set('use_smooth', [True] * 98)
_uv = me_cylinder_002.uv_layers.new(name='UVMap')
_uv.uv.foreach_set('vector', [1.0, 0.8491, 1.0, 1.0, 0.9688, 1.0, 0.9688, 0.8491, 0.9688, 0.8491, 0.9688, 1.0, 0.9375, 1.0, 0.9375, 0.8491, 0.9375, 0.8491, 0.9375, 1.0, 0.9062, 1.0, 0.9062, 0.8491, 0.9062, 0.8491, 0.9062, 1.0, 0.875, 1.0, 0.875, 0.8491, 0.875, 0.8491, 0.875, 1.0, 0.8438, 1.0, 0.8438, 0.8491, 0.8438, 0.8491, 0.8438, 1.0, 0.8125, 1.0, 0.8125, 0.8491, 0.8125, 0.8491, 0.8125, 1.0, 0.7812, 1.0, 0.7812, 0.8491, 0.7812, 0.8491, 0.7812, 1.0, 0.75, 1.0, 0.75, 0.8491, 0.75, 0.8491, 0.75, 1.0, 0.7188, 1.0, 0.7188, 0.8491, 0.7188, 0.8491, 0.7188, 1.0, 0.6875, 1.0, 0.6875, 0.8491, 0.6875, 0.8491, 0.6875, 1.0, 0.6562, 1.0, 0.6562, 0.8491, 0.6562, 0.8491, 0.6562, 1.0, 0.625, 1.0, 0.625, 0.8491, 0.625, 0.8491, 0.625, 1.0, 0.5938, 1.0, 0.5938, 0.8491, 0.5938, 0.8491, 0.5938, 1.0, 0.5625, 1.0, 0.5625, 0.8491, 0.5625, 0.8491, 0.5625, 1.0, 0.5312, 1.0, 0.5312, 0.8491, 0.5312, 0.8491, 0.5312, 1.0, 0.5, 1.0, 0.5, 0.8491, 0.5, 0.8491, 0.5, 1.0, 0.4688, 1.0, 0.4688, 0.8491, 0.4688, 0.8491, 0.4688, 1.0, 0.4375, 1.0, 0.4375, 0.8491, 0.4375, 0.8491, 0.4375, 1.0, 0.4062, 1.0, 0.4062, 0.8491, 0.4062, 0.8491, 0.4062, 1.0, 0.375, 1.0, 0.375, 0.8491, 0.375, 0.8491, 0.375, 1.0, 0.3438, 1.0, 0.3438, 0.8491, 0.3438, 0.8491, 0.3438, 1.0, 0.3125, 1.0, 0.3125, 0.8491, 0.3125, 0.8491, 0.3125, 1.0, 0.2812, 1.0, 0.2812, 0.8491, 0.2812, 0.8491, 0.2812, 1.0, 0.25, 1.0, 0.25, 0.8491, 0.25, 0.8491, 0.25, 1.0, 0.2188, 1.0, 0.2188, 0.8491, 0.2188, 0.8491, 0.2188, 1.0, 0.1875, 1.0, 0.1875, 0.8491, 0.1875, 0.8491, 0.1875, 1.0, 0.1562, 1.0, 0.1562, 0.8491, 0.1562, 0.8491, 0.1562, 1.0, 0.125, 1.0, 0.125, 0.8491, 0.125, 0.8491, 0.125, 1.0, 0.09375, 1.0, 0.09375, 0.8491, 0.09375, 0.8491, 0.09375, 1.0, 0.0625, 1.0, 0.0625, 0.8491, 0.2968, 0.4854, 0.25, 0.49, 0.2032, 0.4854, 0.1582, 0.4717, 0.1167, 0.4496, 0.08029, 0.4197, 0.05045, 0.3833, 0.02827, 0.3418, 0.01461, 0.2968, 0.01, 0.25, 0.01461, 0.2032, 0.02827, 0.1582, 0.05045, 0.1167, 0.08029, 0.08029, 0.1167, 0.05045, 0.1582, 0.02827, 0.2032, 0.01461, 0.25, 0.01, 0.2968, 0.01461, 0.3418, 0.02827, 0.3833, 0.05045, 0.4197, 0.08029, 0.4496, 0.1167, 0.4717, 0.1582, 0.4854, 0.2032, 0.49, 0.25, 0.4854, 0.2968, 0.4717, 0.3418, 0.4496, 0.3833, 0.4197, 0.4197, 0.3833, 0.4496, 0.3418, 0.4717, 0.0625, 0.8491, 0.0625, 1.0, 0.03125, 1.0, 0.03125, 0.8491, 0.03125, 0.8491, 0.03125, 1.0, 0.0, 1.0, 0.0, 0.8491, 0.75, 0.49, 0.7968, 0.4854, 0.8418, 0.4717, 0.8833, 0.4496, 0.9197, 0.4197, 0.9496, 0.3833, 0.9717, 0.3418, 0.9854, 0.2968, 0.99, 0.25, 0.9854, 0.2032, 0.9717, 0.1582, 0.9496, 0.1167, 0.9197, 0.08029, 0.8833, 0.05045, 0.8418, 0.02827, 0.7968, 0.01461, 0.75, 0.01, 0.7032, 0.01461, 0.6582, 0.02827, 0.6167, 0.05045, 0.5803, 0.08029, 0.5504, 0.1167, 0.5283, 0.1582, 0.5146, 0.2032, 0.51, 0.25, 0.5146, 0.2968, 0.5283, 0.3418, 0.5504, 0.3833, 0.5803, 0.4197, 0.6167, 0.4496, 0.6582, 0.4717, 0.7032, 0.4854, 0.03125, 0.7637, 0.03125, 0.8491, 0.0, 0.8491, 0.0, 0.7637, 0.0625, 0.7637, 0.0625, 0.8491, 0.03125, 0.8491, 0.03125, 0.7637, 0.09375, 0.7637, 0.09375, 0.8491, 0.0625, 0.8491, 0.0625, 0.7637, 0.125, 0.7637, 0.125, 0.8491, 0.09375, 0.8491, 0.09375, 0.7637, 0.1562, 0.7637, 0.1562, 0.8491, 0.125, 0.8491, 0.125, 0.7637, 0.1875, 0.7637, 0.1875, 0.8491, 0.1562, 0.8491, 0.1562, 0.7637, 0.2188, 0.7637, 0.2188, 0.8491, 0.1875, 0.8491, 0.1875, 0.7637, 0.25, 0.7637, 0.25, 0.8491, 0.2188, 0.8491, 0.2188, 0.7637, 0.2812, 0.7637, 0.2812, 0.8491, 0.25, 0.8491, 0.25, 0.7637, 0.3125, 0.7637, 0.3125, 0.8491, 0.2812, 0.8491, 0.2812, 0.7637, 0.3438, 0.7637, 0.3438, 0.8491, 0.3125, 0.8491, 0.3125, 0.7637, 0.375, 0.7637, 0.375, 0.8491, 0.3438, 0.8491, 0.3438, 0.7637, 0.4062, 0.7637, 0.4062, 0.8491, 0.375, 0.8491, 0.375, 0.7637, 0.4375, 0.7637, 0.4375, 0.8491, 0.4062, 0.8491, 0.4062, 0.7637, 0.4688, 0.7637, 0.4688, 0.8491, 0.4375, 0.8491, 0.4375, 0.7637, 0.5, 0.7637, 0.5, 0.8491, 0.4688, 0.8491, 0.4688, 0.7637, 0.5312, 0.7637, 0.5312, 0.8491, 0.5, 0.8491, 0.5, 0.7637, 0.5625, 0.7637, 0.5625, 0.8491, 0.5312, 0.8491, 0.5312, 0.7637, 0.5938, 0.7637, 0.5938, 0.8491, 0.5625, 0.8491, 0.5625, 0.7637, 0.625, 0.7637, 0.625, 0.8491, 0.5938, 0.8491, 0.5938, 0.7637, 0.6562, 0.7637, 0.6562, 0.8491, 0.625, 0.8491, 0.625, 0.7637, 0.6875, 0.7637, 0.6875, 0.8491, 0.6562, 0.8491, 0.6562, 0.7637, 0.7188, 0.7637, 0.7188, 0.8491, 0.6875, 0.8491, 0.6875, 0.7637, 0.75, 0.7637, 0.75, 0.8491, 0.7188, 0.8491, 0.7188, 0.7637, 0.7812, 0.7637, 0.7812, 0.8491, 0.75, 0.8491, 0.75, 0.7637, 0.8125, 0.7637, 0.8125, 0.8491, 0.7812, 0.8491, 0.7812, 0.7637, 0.8438, 0.7637, 0.8438, 0.8491, 0.8125, 0.8491, 0.8125, 0.7637, 0.875, 0.7637, 0.875, 0.8491, 0.8438, 0.8491, 0.8438, 0.7637, 0.9062, 0.7637, 0.9062, 0.8491, 0.875, 0.8491, 0.875, 0.7637, 0.9375, 0.7637, 0.9375, 0.8491, 0.9062, 0.8491, 0.9062, 0.7637, 0.9688, 0.7637, 0.9688, 0.8491, 0.9375, 0.8491, 0.9375, 0.7637, 1.0, 0.7637, 1.0, 0.8491, 0.9688, 0.8491, 0.9688, 0.7637, 1.0, 0.5, 1.0, 0.7637, 0.9688, 0.7637, 0.9688, 0.5, 0.9688, 0.5, 0.9688, 0.7637, 0.9375, 0.7637, 0.9375, 0.5, 0.9375, 0.5, 0.9375, 0.7637, 0.9062, 0.7637, 0.9062, 0.5, 0.9062, 0.5, 0.9062, 0.7637, 0.875, 0.7637, 0.875, 0.5, 0.875, 0.5, 0.875, 0.7637, 0.8438, 0.7637, 0.8438, 0.5, 0.8438, 0.5, 0.8438, 0.7637, 0.8125, 0.7637, 0.8125, 0.5, 0.8125, 0.5, 0.8125, 0.7637, 0.7812, 0.7637, 0.7812, 0.5, 0.7812, 0.5, 0.7812, 0.7637, 0.75, 0.7637, 0.75, 0.5, 0.75, 0.5, 0.75, 0.7637, 0.7188, 0.7637, 0.7188, 0.5, 0.7188, 0.5, 0.7188, 0.7637, 0.6875, 0.7637, 0.6875, 0.5, 0.6875, 0.5, 0.6875, 0.7637, 0.6562, 0.7637, 0.6562, 0.5, 0.6562, 0.5, 0.6562, 0.7637, 0.625, 0.7637, 0.625, 0.5, 0.625, 0.5, 0.625, 0.7637, 0.5938, 0.7637, 0.5938, 0.5, 0.5938, 0.5, 0.5938, 0.7637, 0.5625, 0.7637, 0.5625, 0.5, 0.5625, 0.5, 0.5625, 0.7637, 0.5312, 0.7637, 0.5312, 0.5, 0.5312, 0.5, 0.5312, 0.7637, 0.5, 0.7637, 0.5, 0.5, 0.5, 0.5, 0.5, 0.7637, 0.4688, 0.7637, 0.4688, 0.5, 0.4688, 0.5, 0.4688, 0.7637, 0.4375, 0.7637, 0.4375, 0.5, 0.4375, 0.5, 0.4375, 0.7637, 0.4062, 0.7637, 0.4062, 0.5, 0.4062, 0.5, 0.4062, 0.7637, 0.375, 0.7637, 0.375, 0.5, 0.375, 0.5, 0.375, 0.7637, 0.3438, 0.7637, 0.3438, 0.5, 0.3438, 0.5, 0.3438, 0.7637, 0.3125, 0.7637, 0.3125, 0.5, 0.3125, 0.5, 0.3125, 0.7637, 0.2812, 0.7637, 0.2812, 0.5, 0.2812, 0.5, 0.2812, 0.7637, 0.25, 0.7637, 0.25, 0.5, 0.25, 0.5, 0.25, 0.7637, 0.2188, 0.7637, 0.2188, 0.5, 0.2188, 0.5, 0.2188, 0.7637, 0.1875, 0.7637, 0.1875, 0.5, 0.1875, 0.5, 0.1875, 0.7637, 0.1562, 0.7637, 0.1562, 0.5, 0.1562, 0.5, 0.1562, 0.7637, 0.125, 0.7637, 0.125, 0.5, 0.125, 0.5, 0.125, 0.7637, 0.09375, 0.7637, 0.09375, 0.5, 0.09375, 0.5, 0.09375, 0.7637, 0.0625, 0.7637, 0.0625, 0.5, 0.0625, 0.5, 0.0625, 0.7637, 0.03125, 0.7637, 0.03125, 0.5, 0.03125, 0.5, 0.03125, 0.7637, 0.0, 0.7637, 0.0, 0.5])
me_cylinder_002.materials.append(mat_wire)
me_cylinder_002.update()
me_cylinder_003 = bpy.data.meshes.new('Cylinder.003')
me_cylinder_003.from_pydata([(0.0, 1.0, -1.0), (0.0, 1.0, 1.0), (0.1951, 0.9808, -1.0), (0.1951, 0.9808, 1.0), (0.3827, 0.9239, -1.0), (0.3827, 0.9239, 1.0), (0.5556, 0.8315, -1.0), (0.5556, 0.8315, 1.0), (0.7071, 0.7071, -1.0), (0.7071, 0.7071, 1.0), (0.8315, 0.5556, -1.0), (0.8315, 0.5556, 1.0), (0.9239, 0.3827, -1.0), (0.9239, 0.3827, 1.0), (0.9808, 0.1951, -1.0), (0.9808, 0.1951, 1.0), (1.0, 0.0, -1.0), (1.0, 0.0, 1.0), (0.9808, -0.1951, -1.0), (0.9808, -0.1951, 1.0), (0.9239, -0.3827, -1.0), (0.9239, -0.3827, 1.0), (0.8315, -0.5556, -1.0), (0.8315, -0.5556, 1.0), (0.7071, -0.7071, -1.0), (0.7071, -0.7071, 1.0), (0.5556, -0.8315, -1.0), (0.5556, -0.8315, 1.0), (0.3827, -0.9239, -1.0), (0.3827, -0.9239, 1.0), (0.1951, -0.9808, -1.0), (0.1951, -0.9808, 1.0), (0.0, -1.0, -1.0), (0.0, -1.0, 1.0), (-0.1951, -0.9808, -1.0), (-0.1951, -0.9808, 1.0), (-0.3827, -0.9239, -1.0), (-0.3827, -0.9239, 1.0), (-0.5556, -0.8315, -1.0), (-0.5556, -0.8315, 1.0), (-0.7071, -0.7071, -1.0), (-0.7071, -0.7071, 1.0), (-0.8315, -0.5556, -1.0), (-0.8315, -0.5556, 1.0), (-0.9239, -0.3827, -1.0), (-0.9239, -0.3827, 1.0), (-0.9808, -0.1951, -1.0), (-0.9808, -0.1951, 1.0), (-1.0, 0.0, -1.0), (-1.0, 0.0, 1.0), (-0.9808, 0.1951, -1.0), (-0.9808, 0.1951, 1.0), (-0.9239, 0.3827, -1.0), (-0.9239, 0.3827, 1.0), (-0.8315, 0.5556, -1.0), (-0.8315, 0.5556, 1.0), (-0.7071, 0.7071, -1.0), (-0.7071, 0.7071, 1.0), (-0.5556, 0.8315, -1.0), (-0.5556, 0.8315, 1.0), (-0.3827, 0.9239, -1.0), (-0.3827, 0.9239, 1.0), (-0.1951, 0.9808, -1.0), (-0.1951, 0.9808, 1.0)], [], [(0, 1, 3, 2), (2, 3, 5, 4), (4, 5, 7, 6), (6, 7, 9, 8), (8, 9, 11, 10), (10, 11, 13, 12), (12, 13, 15, 14), (14, 15, 17, 16), (16, 17, 19, 18), (18, 19, 21, 20), (20, 21, 23, 22), (22, 23, 25, 24), (24, 25, 27, 26), (26, 27, 29, 28), (28, 29, 31, 30), (30, 31, 33, 32), (32, 33, 35, 34), (34, 35, 37, 36), (36, 37, 39, 38), (38, 39, 41, 40), (40, 41, 43, 42), (42, 43, 45, 44), (44, 45, 47, 46), (46, 47, 49, 48), (48, 49, 51, 50), (50, 51, 53, 52), (52, 53, 55, 54), (54, 55, 57, 56), (56, 57, 59, 58), (58, 59, 61, 60), (3, 1, 63, 61, 59, 57, 55, 53, 51, 49, 47, 45, 43, 41, 39, 37, 35, 33, 31, 29, 27, 25, 23, 21, 19, 17, 15, 13, 11, 9, 7, 5), (60, 61, 63, 62), (62, 63, 1, 0), (0, 2, 4, 6, 8, 10, 12, 14, 16, 18, 20, 22, 24, 26, 28, 30, 32, 34, 36, 38, 40, 42, 44, 46, 48, 50, 52, 54, 56, 58, 60, 62)])
_uv = me_cylinder_003.uv_layers.new(name='UVMap')
_uv.uv.foreach_set('vector', [1.0, 0.5, 1.0, 1.0, 0.9688, 1.0, 0.9688, 0.5, 0.9688, 0.5, 0.9688, 1.0, 0.9375, 1.0, 0.9375, 0.5, 0.9375, 0.5, 0.9375, 1.0, 0.9062, 1.0, 0.9062, 0.5, 0.9062, 0.5, 0.9062, 1.0, 0.875, 1.0, 0.875, 0.5, 0.875, 0.5, 0.875, 1.0, 0.8438, 1.0, 0.8438, 0.5, 0.8438, 0.5, 0.8438, 1.0, 0.8125, 1.0, 0.8125, 0.5, 0.8125, 0.5, 0.8125, 1.0, 0.7812, 1.0, 0.7812, 0.5, 0.7812, 0.5, 0.7812, 1.0, 0.75, 1.0, 0.75, 0.5, 0.75, 0.5, 0.75, 1.0, 0.7188, 1.0, 0.7188, 0.5, 0.7188, 0.5, 0.7188, 1.0, 0.6875, 1.0, 0.6875, 0.5, 0.6875, 0.5, 0.6875, 1.0, 0.6562, 1.0, 0.6562, 0.5, 0.6562, 0.5, 0.6562, 1.0, 0.625, 1.0, 0.625, 0.5, 0.625, 0.5, 0.625, 1.0, 0.5938, 1.0, 0.5938, 0.5, 0.5938, 0.5, 0.5938, 1.0, 0.5625, 1.0, 0.5625, 0.5, 0.5625, 0.5, 0.5625, 1.0, 0.5312, 1.0, 0.5312, 0.5, 0.5312, 0.5, 0.5312, 1.0, 0.5, 1.0, 0.5, 0.5, 0.5, 0.5, 0.5, 1.0, 0.4688, 1.0, 0.4688, 0.5, 0.4688, 0.5, 0.4688, 1.0, 0.4375, 1.0, 0.4375, 0.5, 0.4375, 0.5, 0.4375, 1.0, 0.4062, 1.0, 0.4062, 0.5, 0.4062, 0.5, 0.4062, 1.0, 0.375, 1.0, 0.375, 0.5, 0.375, 0.5, 0.375, 1.0, 0.3438, 1.0, 0.3438, 0.5, 0.3438, 0.5, 0.3438, 1.0, 0.3125, 1.0, 0.3125, 0.5, 0.3125, 0.5, 0.3125, 1.0, 0.2812, 1.0, 0.2812, 0.5, 0.2812, 0.5, 0.2812, 1.0, 0.25, 1.0, 0.25, 0.5, 0.25, 0.5, 0.25, 1.0, 0.2188, 1.0, 0.2188, 0.5, 0.2188, 0.5, 0.2188, 1.0, 0.1875, 1.0, 0.1875, 0.5, 0.1875, 0.5, 0.1875, 1.0, 0.1562, 1.0, 0.1562, 0.5, 0.1562, 0.5, 0.1562, 1.0, 0.125, 1.0, 0.125, 0.5, 0.125, 0.5, 0.125, 1.0, 0.09375, 1.0, 0.09375, 0.5, 0.09375, 0.5, 0.09375, 1.0, 0.0625, 1.0, 0.0625, 0.5, 0.2968, 0.4854, 0.25, 0.49, 0.2032, 0.4854, 0.1582, 0.4717, 0.1167, 0.4496, 0.08029, 0.4197, 0.05045, 0.3833, 0.02827, 0.3418, 0.01461, 0.2968, 0.01, 0.25, 0.01461, 0.2032, 0.02827, 0.1582, 0.05045, 0.1167, 0.08029, 0.08029, 0.1167, 0.05045, 0.1582, 0.02827, 0.2032, 0.01461, 0.25, 0.01, 0.2968, 0.01461, 0.3418, 0.02827, 0.3833, 0.05045, 0.4197, 0.08029, 0.4496, 0.1167, 0.4717, 0.1582, 0.4854, 0.2032, 0.49, 0.25, 0.4854, 0.2968, 0.4717, 0.3418, 0.4496, 0.3833, 0.4197, 0.4197, 0.3833, 0.4496, 0.3418, 0.4717, 0.0625, 0.5, 0.0625, 1.0, 0.03125, 1.0, 0.03125, 0.5, 0.03125, 0.5, 0.03125, 1.0, 0.0, 1.0, 0.0, 0.5, 0.75, 0.49, 0.7968, 0.4854, 0.8418, 0.4717, 0.8833, 0.4496, 0.9197, 0.4197, 0.9496, 0.3833, 0.9717, 0.3418, 0.9854, 0.2968, 0.99, 0.25, 0.9854, 0.2032, 0.9717, 0.1582, 0.9496, 0.1167, 0.9197, 0.08029, 0.8833, 0.05045, 0.8418, 0.02827, 0.7968, 0.01461, 0.75, 0.01, 0.7032, 0.01461, 0.6582, 0.02827, 0.6167, 0.05045, 0.5803, 0.08029, 0.5504, 0.1167, 0.5283, 0.1582, 0.5146, 0.2032, 0.51, 0.25, 0.5146, 0.2968, 0.5283, 0.3418, 0.5504, 0.3833, 0.5803, 0.4197, 0.6167, 0.4496, 0.6582, 0.4717, 0.7032, 0.4854])
me_cylinder_003.materials.append(mat_wire)
me_cylinder_003.update()
me_cylinder_004 = bpy.data.meshes.new('Cylinder.004')
me_cylinder_004.from_pydata([(0.0, 1.0, -1.0), (0.0, 1.0, 1.0), (0.1951, 0.9808, -1.0), (0.1951, 0.9808, 1.0), (0.3827, 0.9239, -1.0), (0.3827, 0.9239, 1.0), (0.5556, 0.8315, -1.0), (0.5556, 0.8315, 1.0), (0.7071, 0.7071, -1.0), (0.7071, 0.7071, 1.0), (0.8315, 0.5556, -1.0), (0.8315, 0.5556, 1.0), (0.9239, 0.3827, -1.0), (0.9239, 0.3827, 1.0), (0.9808, 0.1951, -1.0), (0.9808, 0.1951, 1.0), (1.0, 0.0, -1.0), (1.0, 0.0, 1.0), (0.9808, -0.1951, -1.0), (0.9808, -0.1951, 1.0), (0.9239, -0.3827, -1.0), (0.9239, -0.3827, 1.0), (0.8315, -0.5556, -1.0), (0.8315, -0.5556, 1.0), (0.7071, -0.7071, -1.0), (0.7071, -0.7071, 1.0), (0.5556, -0.8315, -1.0), (0.5556, -0.8315, 1.0), (0.3827, -0.9239, -1.0), (0.3827, -0.9239, 1.0), (0.1951, -0.9808, -1.0), (0.1951, -0.9808, 1.0), (0.0, -1.0, -1.0), (0.0, -1.0, 1.0), (-0.1951, -0.9808, -1.0), (-0.1951, -0.9808, 1.0), (-0.3827, -0.9239, -1.0), (-0.3827, -0.9239, 1.0), (-0.5556, -0.8315, -1.0), (-0.5556, -0.8315, 1.0), (-0.7071, -0.7071, -1.0), (-0.7071, -0.7071, 1.0), (-0.8315, -0.5556, -1.0), (-0.8315, -0.5556, 1.0), (-0.9239, -0.3827, -1.0), (-0.9239, -0.3827, 1.0), (-0.9808, -0.1951, -1.0), (-0.9808, -0.1951, 1.0), (-1.0, 0.0, -1.0), (-1.0, 0.0, 1.0), (-0.9808, 0.1951, -1.0), (-0.9808, 0.1951, 1.0), (-0.9239, 0.3827, -1.0), (-0.9239, 0.3827, 1.0), (-0.8315, 0.5556, -1.0), (-0.8315, 0.5556, 1.0), (-0.7071, 0.7071, -1.0), (-0.7071, 0.7071, 1.0), (-0.5556, 0.8315, -1.0), (-0.5556, 0.8315, 1.0), (-0.3827, 0.9239, -1.0), (-0.3827, 0.9239, 1.0), (-0.1951, 0.9808, -1.0), (-0.1951, 0.9808, 1.0)], [], [(0, 1, 3, 2), (2, 3, 5, 4), (4, 5, 7, 6), (6, 7, 9, 8), (8, 9, 11, 10), (10, 11, 13, 12), (12, 13, 15, 14), (14, 15, 17, 16), (16, 17, 19, 18), (18, 19, 21, 20), (20, 21, 23, 22), (22, 23, 25, 24), (24, 25, 27, 26), (26, 27, 29, 28), (28, 29, 31, 30), (30, 31, 33, 32), (32, 33, 35, 34), (34, 35, 37, 36), (36, 37, 39, 38), (38, 39, 41, 40), (40, 41, 43, 42), (42, 43, 45, 44), (44, 45, 47, 46), (46, 47, 49, 48), (48, 49, 51, 50), (50, 51, 53, 52), (52, 53, 55, 54), (54, 55, 57, 56), (56, 57, 59, 58), (58, 59, 61, 60), (3, 1, 63, 61, 59, 57, 55, 53, 51, 49, 47, 45, 43, 41, 39, 37, 35, 33, 31, 29, 27, 25, 23, 21, 19, 17, 15, 13, 11, 9, 7, 5), (60, 61, 63, 62), (62, 63, 1, 0), (0, 2, 4, 6, 8, 10, 12, 14, 16, 18, 20, 22, 24, 26, 28, 30, 32, 34, 36, 38, 40, 42, 44, 46, 48, 50, 52, 54, 56, 58, 60, 62)])
_uv = me_cylinder_004.uv_layers.new(name='UVMap')
_uv.uv.foreach_set('vector', [1.0, 0.5, 1.0, 1.0, 0.9688, 1.0, 0.9688, 0.5, 0.9688, 0.5, 0.9688, 1.0, 0.9375, 1.0, 0.9375, 0.5, 0.9375, 0.5, 0.9375, 1.0, 0.9062, 1.0, 0.9062, 0.5, 0.9062, 0.5, 0.9062, 1.0, 0.875, 1.0, 0.875, 0.5, 0.875, 0.5, 0.875, 1.0, 0.8438, 1.0, 0.8438, 0.5, 0.8438, 0.5, 0.8438, 1.0, 0.8125, 1.0, 0.8125, 0.5, 0.8125, 0.5, 0.8125, 1.0, 0.7812, 1.0, 0.7812, 0.5, 0.7812, 0.5, 0.7812, 1.0, 0.75, 1.0, 0.75, 0.5, 0.75, 0.5, 0.75, 1.0, 0.7188, 1.0, 0.7188, 0.5, 0.7188, 0.5, 0.7188, 1.0, 0.6875, 1.0, 0.6875, 0.5, 0.6875, 0.5, 0.6875, 1.0, 0.6562, 1.0, 0.6562, 0.5, 0.6562, 0.5, 0.6562, 1.0, 0.625, 1.0, 0.625, 0.5, 0.625, 0.5, 0.625, 1.0, 0.5938, 1.0, 0.5938, 0.5, 0.5938, 0.5, 0.5938, 1.0, 0.5625, 1.0, 0.5625, 0.5, 0.5625, 0.5, 0.5625, 1.0, 0.5312, 1.0, 0.5312, 0.5, 0.5312, 0.5, 0.5312, 1.0, 0.5, 1.0, 0.5, 0.5, 0.5, 0.5, 0.5, 1.0, 0.4688, 1.0, 0.4688, 0.5, 0.4688, 0.5, 0.4688, 1.0, 0.4375, 1.0, 0.4375, 0.5, 0.4375, 0.5, 0.4375, 1.0, 0.4062, 1.0, 0.4062, 0.5, 0.4062, 0.5, 0.4062, 1.0, 0.375, 1.0, 0.375, 0.5, 0.375, 0.5, 0.375, 1.0, 0.3438, 1.0, 0.3438, 0.5, 0.3438, 0.5, 0.3438, 1.0, 0.3125, 1.0, 0.3125, 0.5, 0.3125, 0.5, 0.3125, 1.0, 0.2812, 1.0, 0.2812, 0.5, 0.2812, 0.5, 0.2812, 1.0, 0.25, 1.0, 0.25, 0.5, 0.25, 0.5, 0.25, 1.0, 0.2188, 1.0, 0.2188, 0.5, 0.2188, 0.5, 0.2188, 1.0, 0.1875, 1.0, 0.1875, 0.5, 0.1875, 0.5, 0.1875, 1.0, 0.1562, 1.0, 0.1562, 0.5, 0.1562, 0.5, 0.1562, 1.0, 0.125, 1.0, 0.125, 0.5, 0.125, 0.5, 0.125, 1.0, 0.09375, 1.0, 0.09375, 0.5, 0.09375, 0.5, 0.09375, 1.0, 0.0625, 1.0, 0.0625, 0.5, 0.2968, 0.4854, 0.25, 0.49, 0.2032, 0.4854, 0.1582, 0.4717, 0.1167, 0.4496, 0.08029, 0.4197, 0.05045, 0.3833, 0.02827, 0.3418, 0.01461, 0.2968, 0.01, 0.25, 0.01461, 0.2032, 0.02827, 0.1582, 0.05045, 0.1167, 0.08029, 0.08029, 0.1167, 0.05045, 0.1582, 0.02827, 0.2032, 0.01461, 0.25, 0.01, 0.2968, 0.01461, 0.3418, 0.02827, 0.3833, 0.05045, 0.4197, 0.08029, 0.4496, 0.1167, 0.4717, 0.1582, 0.4854, 0.2032, 0.49, 0.25, 0.4854, 0.2968, 0.4717, 0.3418, 0.4496, 0.3833, 0.4197, 0.4197, 0.3833, 0.4496, 0.3418, 0.4717, 0.0625, 0.5, 0.0625, 1.0, 0.03125, 1.0, 0.03125, 0.5, 0.03125, 0.5, 0.03125, 1.0, 0.0, 1.0, 0.0, 0.5, 0.75, 0.49, 0.7968, 0.4854, 0.8418, 0.4717, 0.8833, 0.4496, 0.9197, 0.4197, 0.9496, 0.3833, 0.9717, 0.3418, 0.9854, 0.2968, 0.99, 0.25, 0.9854, 0.2032, 0.9717, 0.1582, 0.9496, 0.1167, 0.9197, 0.08029, 0.8833, 0.05045, 0.8418, 0.02827, 0.7968, 0.01461, 0.75, 0.01, 0.7032, 0.01461, 0.6582, 0.02827, 0.6167, 0.05045, 0.5803, 0.08029, 0.5504, 0.1167, 0.5283, 0.1582, 0.5146, 0.2032, 0.51, 0.25, 0.5146, 0.2968, 0.5283, 0.3418, 0.5504, 0.3833, 0.5803, 0.4197, 0.6167, 0.4496, 0.6582, 0.4717, 0.7032, 0.4854])
me_cylinder_004.materials.append(mat_wire)
me_cylinder_004.update()
me_cylinder_005 = bpy.data.meshes.new('Cylinder.005')
me_cylinder_005.from_pydata([(0.0, 1.0, -1.0), (0.0, 1.0, 1.0), (0.1951, 0.9808, -1.0), (0.1951, 0.9808, 1.0), (0.3827, 0.9239, -1.0), (0.3827, 0.9239, 1.0), (0.5556, 0.8315, -1.0), (0.5556, 0.8315, 1.0), (0.7071, 0.7071, -1.0), (0.7071, 0.7071, 1.0), (0.8315, 0.5556, -1.0), (0.8315, 0.5556, 1.0), (0.9239, 0.3827, -1.0), (0.9239, 0.3827, 1.0), (0.9808, 0.1951, -1.0), (0.9808, 0.1951, 1.0), (1.0, 0.0, -1.0), (1.0, 0.0, 1.0), (0.9808, -0.1951, -1.0), (0.9808, -0.1951, 1.0), (0.9239, -0.3827, -1.0), (0.9239, -0.3827, 1.0), (0.8315, -0.5556, -1.0), (0.8315, -0.5556, 1.0), (0.7071, -0.7071, -1.0), (0.7071, -0.7071, 1.0), (0.5556, -0.8315, -1.0), (0.5556, -0.8315, 1.0), (0.3827, -0.9239, -1.0), (0.3827, -0.9239, 1.0), (0.1951, -0.9808, -1.0), (0.1951, -0.9808, 1.0), (0.0, -1.0, -1.0), (0.0, -1.0, 1.0), (-0.1951, -0.9808, -1.0), (-0.1951, -0.9808, 1.0), (-0.3827, -0.9239, -1.0), (-0.3827, -0.9239, 1.0), (-0.5556, -0.8315, -1.0), (-0.5556, -0.8315, 1.0), (-0.7071, -0.7071, -1.0), (-0.7071, -0.7071, 1.0), (-0.8315, -0.5556, -1.0), (-0.8315, -0.5556, 1.0), (-0.9239, -0.3827, -1.0), (-0.9239, -0.3827, 1.0), (-0.9808, -0.1951, -1.0), (-0.9808, -0.1951, 1.0), (-1.0, 0.0, -1.0), (-1.0, 0.0, 1.0), (-0.9808, 0.1951, -1.0), (-0.9808, 0.1951, 1.0), (-0.9239, 0.3827, -1.0), (-0.9239, 0.3827, 1.0), (-0.8315, 0.5556, -1.0), (-0.8315, 0.5556, 1.0), (-0.7071, 0.7071, -1.0), (-0.7071, 0.7071, 1.0), (-0.5556, 0.8315, -1.0), (-0.5556, 0.8315, 1.0), (-0.3827, 0.9239, -1.0), (-0.3827, 0.9239, 1.0), (-0.1951, 0.9808, -1.0), (-0.1951, 0.9808, 1.0)], [], [(0, 1, 3, 2), (2, 3, 5, 4), (4, 5, 7, 6), (6, 7, 9, 8), (8, 9, 11, 10), (10, 11, 13, 12), (12, 13, 15, 14), (14, 15, 17, 16), (16, 17, 19, 18), (18, 19, 21, 20), (20, 21, 23, 22), (22, 23, 25, 24), (24, 25, 27, 26), (26, 27, 29, 28), (28, 29, 31, 30), (30, 31, 33, 32), (32, 33, 35, 34), (34, 35, 37, 36), (36, 37, 39, 38), (38, 39, 41, 40), (40, 41, 43, 42), (42, 43, 45, 44), (44, 45, 47, 46), (46, 47, 49, 48), (48, 49, 51, 50), (50, 51, 53, 52), (52, 53, 55, 54), (54, 55, 57, 56), (56, 57, 59, 58), (58, 59, 61, 60), (3, 1, 63, 61, 59, 57, 55, 53, 51, 49, 47, 45, 43, 41, 39, 37, 35, 33, 31, 29, 27, 25, 23, 21, 19, 17, 15, 13, 11, 9, 7, 5), (60, 61, 63, 62), (62, 63, 1, 0), (0, 2, 4, 6, 8, 10, 12, 14, 16, 18, 20, 22, 24, 26, 28, 30, 32, 34, 36, 38, 40, 42, 44, 46, 48, 50, 52, 54, 56, 58, 60, 62)])
_uv = me_cylinder_005.uv_layers.new(name='UVMap')
_uv.uv.foreach_set('vector', [1.0, 0.5, 1.0, 1.0, 0.9688, 1.0, 0.9688, 0.5, 0.9688, 0.5, 0.9688, 1.0, 0.9375, 1.0, 0.9375, 0.5, 0.9375, 0.5, 0.9375, 1.0, 0.9062, 1.0, 0.9062, 0.5, 0.9062, 0.5, 0.9062, 1.0, 0.875, 1.0, 0.875, 0.5, 0.875, 0.5, 0.875, 1.0, 0.8438, 1.0, 0.8438, 0.5, 0.8438, 0.5, 0.8438, 1.0, 0.8125, 1.0, 0.8125, 0.5, 0.8125, 0.5, 0.8125, 1.0, 0.7812, 1.0, 0.7812, 0.5, 0.7812, 0.5, 0.7812, 1.0, 0.75, 1.0, 0.75, 0.5, 0.75, 0.5, 0.75, 1.0, 0.7188, 1.0, 0.7188, 0.5, 0.7188, 0.5, 0.7188, 1.0, 0.6875, 1.0, 0.6875, 0.5, 0.6875, 0.5, 0.6875, 1.0, 0.6562, 1.0, 0.6562, 0.5, 0.6562, 0.5, 0.6562, 1.0, 0.625, 1.0, 0.625, 0.5, 0.625, 0.5, 0.625, 1.0, 0.5938, 1.0, 0.5938, 0.5, 0.5938, 0.5, 0.5938, 1.0, 0.5625, 1.0, 0.5625, 0.5, 0.5625, 0.5, 0.5625, 1.0, 0.5312, 1.0, 0.5312, 0.5, 0.5312, 0.5, 0.5312, 1.0, 0.5, 1.0, 0.5, 0.5, 0.5, 0.5, 0.5, 1.0, 0.4688, 1.0, 0.4688, 0.5, 0.4688, 0.5, 0.4688, 1.0, 0.4375, 1.0, 0.4375, 0.5, 0.4375, 0.5, 0.4375, 1.0, 0.4062, 1.0, 0.4062, 0.5, 0.4062, 0.5, 0.4062, 1.0, 0.375, 1.0, 0.375, 0.5, 0.375, 0.5, 0.375, 1.0, 0.3438, 1.0, 0.3438, 0.5, 0.3438, 0.5, 0.3438, 1.0, 0.3125, 1.0, 0.3125, 0.5, 0.3125, 0.5, 0.3125, 1.0, 0.2812, 1.0, 0.2812, 0.5, 0.2812, 0.5, 0.2812, 1.0, 0.25, 1.0, 0.25, 0.5, 0.25, 0.5, 0.25, 1.0, 0.2188, 1.0, 0.2188, 0.5, 0.2188, 0.5, 0.2188, 1.0, 0.1875, 1.0, 0.1875, 0.5, 0.1875, 0.5, 0.1875, 1.0, 0.1562, 1.0, 0.1562, 0.5, 0.1562, 0.5, 0.1562, 1.0, 0.125, 1.0, 0.125, 0.5, 0.125, 0.5, 0.125, 1.0, 0.09375, 1.0, 0.09375, 0.5, 0.09375, 0.5, 0.09375, 1.0, 0.0625, 1.0, 0.0625, 0.5, 0.2968, 0.4854, 0.25, 0.49, 0.2032, 0.4854, 0.1582, 0.4717, 0.1167, 0.4496, 0.08029, 0.4197, 0.05045, 0.3833, 0.02827, 0.3418, 0.01461, 0.2968, 0.01, 0.25, 0.01461, 0.2032, 0.02827, 0.1582, 0.05045, 0.1167, 0.08029, 0.08029, 0.1167, 0.05045, 0.1582, 0.02827, 0.2032, 0.01461, 0.25, 0.01, 0.2968, 0.01461, 0.3418, 0.02827, 0.3833, 0.05045, 0.4197, 0.08029, 0.4496, 0.1167, 0.4717, 0.1582, 0.4854, 0.2032, 0.49, 0.25, 0.4854, 0.2968, 0.4717, 0.3418, 0.4496, 0.3833, 0.4197, 0.4197, 0.3833, 0.4496, 0.3418, 0.4717, 0.0625, 0.5, 0.0625, 1.0, 0.03125, 1.0, 0.03125, 0.5, 0.03125, 0.5, 0.03125, 1.0, 0.0, 1.0, 0.0, 0.5, 0.75, 0.49, 0.7968, 0.4854, 0.8418, 0.4717, 0.8833, 0.4496, 0.9197, 0.4197, 0.9496, 0.3833, 0.9717, 0.3418, 0.9854, 0.2968, 0.99, 0.25, 0.9854, 0.2032, 0.9717, 0.1582, 0.9496, 0.1167, 0.9197, 0.08029, 0.8833, 0.05045, 0.8418, 0.02827, 0.7968, 0.01461, 0.75, 0.01, 0.7032, 0.01461, 0.6582, 0.02827, 0.6167, 0.05045, 0.5803, 0.08029, 0.5504, 0.1167, 0.5283, 0.1582, 0.5146, 0.2032, 0.51, 0.25, 0.5146, 0.2968, 0.5283, 0.3418, 0.5504, 0.3833, 0.5803, 0.4197, 0.6167, 0.4496, 0.6582, 0.4717, 0.7032, 0.4854])
me_cylinder_005.materials.append(mat_wire)
me_cylinder_005.update()
me_cylinder_006 = bpy.data.meshes.new('Cylinder.006')
me_cylinder_006.from_pydata([(0.0, 1.0, -1.0), (0.0, 1.0, 1.0), (0.1951, 0.9808, -1.0), (0.1951, 0.9808, 1.0), (0.3827, 0.9239, -1.0), (0.3827, 0.9239, 1.0), (0.5556, 0.8315, -1.0), (0.5556, 0.8315, 1.0), (0.7071, 0.7071, -1.0), (0.7071, 0.7071, 1.0), (0.8315, 0.5556, -1.0), (0.8315, 0.5556, 1.0), (0.9239, 0.3827, -1.0), (0.9239, 0.3827, 1.0), (0.9808, 0.1951, -1.0), (0.9808, 0.1951, 1.0), (1.0, 0.0, -1.0), (1.0, 0.0, 1.0), (0.9808, -0.1951, -1.0), (0.9808, -0.1951, 1.0), (0.9239, -0.3827, -1.0), (0.9239, -0.3827, 1.0), (0.8315, -0.5556, -1.0), (0.8315, -0.5556, 1.0), (0.7071, -0.7071, -1.0), (0.7071, -0.7071, 1.0), (0.5556, -0.8315, -1.0), (0.5556, -0.8315, 1.0), (0.3827, -0.9239, -1.0), (0.3827, -0.9239, 1.0), (0.1951, -0.9808, -1.0), (0.1951, -0.9808, 1.0), (0.0, -1.0, -1.0), (0.0, -1.0, 1.0), (-0.1951, -0.9808, -1.0), (-0.1951, -0.9808, 1.0), (-0.3827, -0.9239, -1.0), (-0.3827, -0.9239, 1.0), (-0.5556, -0.8315, -1.0), (-0.5556, -0.8315, 1.0), (-0.7071, -0.7071, -1.0), (-0.7071, -0.7071, 1.0), (-0.8315, -0.5556, -1.0), (-0.8315, -0.5556, 1.0), (-0.9239, -0.3827, -1.0), (-0.9239, -0.3827, 1.0), (-0.9808, -0.1951, -1.0), (-0.9808, -0.1951, 1.0), (-1.0, 0.0, -1.0), (-1.0, 0.0, 1.0), (-0.9808, 0.1951, -1.0), (-0.9808, 0.1951, 1.0), (-0.9239, 0.3827, -1.0), (-0.9239, 0.3827, 1.0), (-0.8315, 0.5556, -1.0), (-0.8315, 0.5556, 1.0), (-0.7071, 0.7071, -1.0), (-0.7071, 0.7071, 1.0), (-0.5556, 0.8315, -1.0), (-0.5556, 0.8315, 1.0), (-0.3827, 0.9239, -1.0), (-0.3827, 0.9239, 1.0), (-0.1951, 0.9808, -1.0), (-0.1951, 0.9808, 1.0)], [], [(0, 1, 3, 2), (2, 3, 5, 4), (4, 5, 7, 6), (6, 7, 9, 8), (8, 9, 11, 10), (10, 11, 13, 12), (12, 13, 15, 14), (14, 15, 17, 16), (16, 17, 19, 18), (18, 19, 21, 20), (20, 21, 23, 22), (22, 23, 25, 24), (24, 25, 27, 26), (26, 27, 29, 28), (28, 29, 31, 30), (30, 31, 33, 32), (32, 33, 35, 34), (34, 35, 37, 36), (36, 37, 39, 38), (38, 39, 41, 40), (40, 41, 43, 42), (42, 43, 45, 44), (44, 45, 47, 46), (46, 47, 49, 48), (48, 49, 51, 50), (50, 51, 53, 52), (52, 53, 55, 54), (54, 55, 57, 56), (56, 57, 59, 58), (58, 59, 61, 60), (3, 1, 63, 61, 59, 57, 55, 53, 51, 49, 47, 45, 43, 41, 39, 37, 35, 33, 31, 29, 27, 25, 23, 21, 19, 17, 15, 13, 11, 9, 7, 5), (60, 61, 63, 62), (62, 63, 1, 0), (0, 2, 4, 6, 8, 10, 12, 14, 16, 18, 20, 22, 24, 26, 28, 30, 32, 34, 36, 38, 40, 42, 44, 46, 48, 50, 52, 54, 56, 58, 60, 62)])
_uv = me_cylinder_006.uv_layers.new(name='UVMap')
_uv.uv.foreach_set('vector', [1.0, 0.5, 1.0, 1.0, 0.9688, 1.0, 0.9688, 0.5, 0.9688, 0.5, 0.9688, 1.0, 0.9375, 1.0, 0.9375, 0.5, 0.9375, 0.5, 0.9375, 1.0, 0.9062, 1.0, 0.9062, 0.5, 0.9062, 0.5, 0.9062, 1.0, 0.875, 1.0, 0.875, 0.5, 0.875, 0.5, 0.875, 1.0, 0.8438, 1.0, 0.8438, 0.5, 0.8438, 0.5, 0.8438, 1.0, 0.8125, 1.0, 0.8125, 0.5, 0.8125, 0.5, 0.8125, 1.0, 0.7812, 1.0, 0.7812, 0.5, 0.7812, 0.5, 0.7812, 1.0, 0.75, 1.0, 0.75, 0.5, 0.75, 0.5, 0.75, 1.0, 0.7188, 1.0, 0.7188, 0.5, 0.7188, 0.5, 0.7188, 1.0, 0.6875, 1.0, 0.6875, 0.5, 0.6875, 0.5, 0.6875, 1.0, 0.6562, 1.0, 0.6562, 0.5, 0.6562, 0.5, 0.6562, 1.0, 0.625, 1.0, 0.625, 0.5, 0.625, 0.5, 0.625, 1.0, 0.5938, 1.0, 0.5938, 0.5, 0.5938, 0.5, 0.5938, 1.0, 0.5625, 1.0, 0.5625, 0.5, 0.5625, 0.5, 0.5625, 1.0, 0.5312, 1.0, 0.5312, 0.5, 0.5312, 0.5, 0.5312, 1.0, 0.5, 1.0, 0.5, 0.5, 0.5, 0.5, 0.5, 1.0, 0.4688, 1.0, 0.4688, 0.5, 0.4688, 0.5, 0.4688, 1.0, 0.4375, 1.0, 0.4375, 0.5, 0.4375, 0.5, 0.4375, 1.0, 0.4062, 1.0, 0.4062, 0.5, 0.4062, 0.5, 0.4062, 1.0, 0.375, 1.0, 0.375, 0.5, 0.375, 0.5, 0.375, 1.0, 0.3438, 1.0, 0.3438, 0.5, 0.3438, 0.5, 0.3438, 1.0, 0.3125, 1.0, 0.3125, 0.5, 0.3125, 0.5, 0.3125, 1.0, 0.2812, 1.0, 0.2812, 0.5, 0.2812, 0.5, 0.2812, 1.0, 0.25, 1.0, 0.25, 0.5, 0.25, 0.5, 0.25, 1.0, 0.2188, 1.0, 0.2188, 0.5, 0.2188, 0.5, 0.2188, 1.0, 0.1875, 1.0, 0.1875, 0.5, 0.1875, 0.5, 0.1875, 1.0, 0.1562, 1.0, 0.1562, 0.5, 0.1562, 0.5, 0.1562, 1.0, 0.125, 1.0, 0.125, 0.5, 0.125, 0.5, 0.125, 1.0, 0.09375, 1.0, 0.09375, 0.5, 0.09375, 0.5, 0.09375, 1.0, 0.0625, 1.0, 0.0625, 0.5, 0.2968, 0.4854, 0.25, 0.49, 0.2032, 0.4854, 0.1582, 0.4717, 0.1167, 0.4496, 0.08029, 0.4197, 0.05045, 0.3833, 0.02827, 0.3418, 0.01461, 0.2968, 0.01, 0.25, 0.01461, 0.2032, 0.02827, 0.1582, 0.05045, 0.1167, 0.08029, 0.08029, 0.1167, 0.05045, 0.1582, 0.02827, 0.2032, 0.01461, 0.25, 0.01, 0.2968, 0.01461, 0.3418, 0.02827, 0.3833, 0.05045, 0.4197, 0.08029, 0.4496, 0.1167, 0.4717, 0.1582, 0.4854, 0.2032, 0.49, 0.25, 0.4854, 0.2968, 0.4717, 0.3418, 0.4496, 0.3833, 0.4197, 0.4197, 0.3833, 0.4496, 0.3418, 0.4717, 0.0625, 0.5, 0.0625, 1.0, 0.03125, 1.0, 0.03125, 0.5, 0.03125, 0.5, 0.03125, 1.0, 0.0, 1.0, 0.0, 0.5, 0.75, 0.49, 0.7968, 0.4854, 0.8418, 0.4717, 0.8833, 0.4496, 0.9197, 0.4197, 0.9496, 0.3833, 0.9717, 0.3418, 0.9854, 0.2968, 0.99, 0.25, 0.9854, 0.2032, 0.9717, 0.1582, 0.9496, 0.1167, 0.9197, 0.08029, 0.8833, 0.05045, 0.8418, 0.02827, 0.7968, 0.01461, 0.75, 0.01, 0.7032, 0.01461, 0.6582, 0.02827, 0.6167, 0.05045, 0.5803, 0.08029, 0.5504, 0.1167, 0.5283, 0.1582, 0.5146, 0.2032, 0.51, 0.25, 0.5146, 0.2968, 0.5283, 0.3418, 0.5504, 0.3833, 0.5803, 0.4197, 0.6167, 0.4496, 0.6582, 0.4717, 0.7032, 0.4854])
me_cylinder_006.materials.append(mat_wire)
me_cylinder_006.update()
me_plane = bpy.data.meshes.new('Plane')
me_plane.from_pydata([(-1.841, -1.646, 0.0), (1.841, -1.646, 0.0), (-1.841, 1.646, 0.0), (1.841, 1.646, 0.0)], [], [(0, 1, 3, 2)])
_uv = me_plane.uv_layers.new(name='UVMap')
_uv.uv.foreach_set('vector', [0.0, 0.0, 1.0, 0.0, 1.0, 1.0, 0.0, 1.0])
me_plane.materials.append(mat_material_001)
me_plane.update()

# ---- objects
ob_light = bpy.data.objects.new('Light', light_light)
ob_camera = bpy.data.objects.new('Camera', cam_camera)
ob_cube = bpy.data.objects.new('Cube', me_cube_001)
ob_cube_001 = bpy.data.objects.new('Cube.001', me_cube_002)
ob_cylinder = bpy.data.objects.new('Cylinder', me_cylinder)
ob_cylinder_001 = bpy.data.objects.new('Cylinder.001', me_cylinder_001)
ob_cylinder_002 = bpy.data.objects.new('Cylinder.002', me_cylinder_002)
ob_cylinder_003 = bpy.data.objects.new('Cylinder.003', me_cylinder_003)
ob_cylinder_004 = bpy.data.objects.new('Cylinder.004', me_cylinder_004)
ob_cylinder_005 = bpy.data.objects.new('Cylinder.005', me_cylinder_005)
ob_cylinder_006 = bpy.data.objects.new('Cylinder.006', me_cylinder_006)
ob_plane = bpy.data.objects.new('Plane', me_plane)

# ---- transforms, parenting, visibility, modifiers, constraints
ob_light.location = (0.08341, 0.546, 0.3554)
ob_light.rotation_euler = (0.6503, 0.05522, 1.866)
ob_light.lock_rotations_4d = False
ob_light.empty_display_type = 'ARROWS'
ob_light.color = (0.0, 0.0, 0.0, 0.0)
ob_light.lineart.crease_threshold = 0.0
ob_camera.location = (-0.4915, 0.6995, 0.2689)
ob_camera.rotation_euler = (1.249, -9.792e-08, -2.525)
ob_camera.lock_rotations_4d = False
ob_camera.empty_display_type = 'ARROWS'
ob_camera.color = (0.0, 0.0, 0.0, 0.0)
ob_camera.display_type = 'WIRE'
ob_camera.lineart.crease_threshold = 0.0
ob_cube.location = (0.0, 0.0, 0.0)
ob_cube.scale = (0.146, 0.084, 0.103)
ob_cube_001.location = (-0.1512, 0.0, 0.0576)
ob_cylinder.location = (-0.04092, 0.07907, -0.04705)
ob_cylinder.rotation_euler = (1.571, 0.0, 0.0)
ob_cylinder_001.location = (0.05838, 0.07907, -0.04705)
ob_cylinder_001.rotation_euler = (1.571, 0.0, 0.0)
ob_cylinder_002.location = (0.1519, 0.04221, -0.06317)
ob_cylinder_002.rotation_euler = (0.0, 1.571, 0.0)
ob_cylinder_003.location = (-0.1279, 0.06932, -0.1043)
ob_cylinder_003.scale = (-0.009143, -0.009143, -0.009143)
ob_cylinder_004.location = (-0.1279, -0.06781, -0.1043)
ob_cylinder_004.scale = (-0.009143, -0.009143, -0.009143)
ob_cylinder_005.location = (0.1287, 0.06932, -0.1043)
ob_cylinder_005.scale = (-0.009143, -0.009143, -0.009143)
ob_cylinder_006.location = (0.1299, -0.06661, -0.1043)
ob_cylinder_006.scale = (-0.009143, -0.009143, -0.009143)
ob_plane.location = (0.5046, -0.4881, -0.1114)

# ---- collection membership
col_collection.objects.link(ob_light)
col_collection.objects.link(ob_camera)
col_collection.objects.link(ob_cube)
col_collection.objects.link(ob_cube_001)
col_collection.objects.link(ob_cylinder)
col_collection.objects.link(ob_cylinder_001)
col_collection.objects.link(ob_cylinder_002)
col_collection.objects.link(ob_cylinder_003)
col_collection.objects.link(ob_cylinder_004)
col_collection.objects.link(ob_cylinder_005)
col_collection.objects.link(ob_cylinder_006)
col_collection.objects.link(ob_plane)

# ---- scene / render settings (as saved in the file)
scene.camera = ob_camera
scene.frame_start = 1; scene.frame_end = 250; scene.frame_set(1)
scene.render.engine = 'CYCLES'
scene.cycles.sampling_pattern = 'TABULATED_SOBOL'
scene.view_settings.view_transform = 'Filmic'
bpy.context.view_layer.update()
